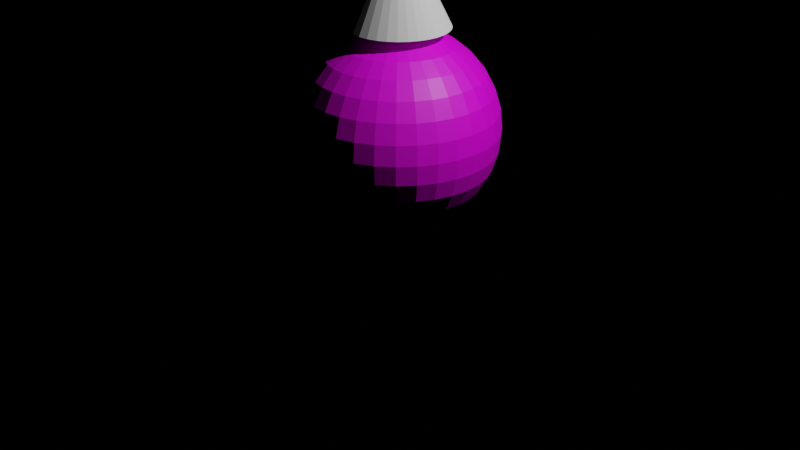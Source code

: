# Source: enemy001.blend  (saved by Blender 2.81.16; exported with 4.5.12 LTS)
import bpy
from mathutils import Matrix  # noqa: F401  (used for matrix-valued properties, if any)

bpy.ops.wm.read_factory_settings(use_empty=True)
scene = bpy.context.scene
scene.name = 'Scene'

# ---- collections
col_collection = bpy.data.collections.new('Collection'); scene.collection.children.link(col_collection)

# ---- images (referenced by path relative to the original .blend; pixels are not part of the script)
import os
ASSET_DIR = os.environ.get("B2B_ASSET_DIR", "")  # directory of the original .blend (textures are referenced by path, not embedded)
HERE = os.path.dirname(os.path.abspath(__file__))  # packed textures are extracted next to this script under _unpacked/

def load_image(name, relpath, width, height, colorspace="sRGB"):
    """Load a texture the original file referenced (path relative to the .blend, or extracted next to this script)."""
    p = next((c for c in (os.path.join(HERE, relpath), os.path.join(ASSET_DIR, relpath)) if relpath and os.path.exists(c)), "")
    if p:
        img = bpy.data.images.load(p, check_existing=True)
        img.name = name
    else:  # same state as the original file: an image datablock whose file is absent (Cycles renders it pink)
        img = bpy.data.images.new(name, width, height)
        img.source = "FILE"
        img.filepath = "//" + (relpath or name)
    img.colorspace_settings.name = colorspace
    return img
img_image = load_image('Image', 'UV/enemy001_uv.png', 1024, 1024, 'sRGB')

# ---- materials (node trees are filled in below, after node groups)
mat_material = bpy.data.materials.new('Material')
mat_material.use_transparent_shadow = False

# ---- material node trees
mat_material.use_nodes = True; mat_material.node_tree.nodes.clear()
_N = mat_material.node_tree.nodes; _L = mat_material.node_tree.links
n0 = _N.new('ShaderNodeOutputMaterial'); n0.name = 'Material Output'; n0.location = (300, 300)
n1 = _N.new('ShaderNodeBsdfPrincipled'); n1.name = 'Principled BSDF'; n1.location = (10, 300)
n1.distribution = 'GGX'
n1.subsurface_method = 'BURLEY'
n1.inputs[3].default_value = 1.45
n1.inputs[27].default_value = (0.0, 0.0, 0.0, 1.0)
n1.inputs[28].default_value = 1.0
n2 = _N.new('ShaderNodeTexImage'); n2.name = 'Image Texture'; n2.location = (-280, 280)
n2.image = img_image
_L.new(n1.outputs[0], n0.inputs[0])
_L.new(n2.outputs[0], n1.inputs[0])
n0.is_active_output = True

# ---- cameras
cam_camera = bpy.data.cameras.new('Camera')
cam_camera.clip_end = 100.0
cam_camera.ortho_scale = 7.314

# ---- lights
light_light = bpy.data.lights.new('Light', 'POINT')
light_light.transmission_factor = 0.0
light_light.energy = 1000.0
light_light.shadow_soft_size = 0.1
light_light.shadow_maximum_resolution = 0.006
light_light.use_absolute_resolution = True

# ---- meshes
me_sphere = bpy.data.meshes.new('Sphere')
me_sphere.from_pydata([(0.0, 0.1951, 0.9808), (0.0, 0.3827, 0.9239), (0.0, 0.5556, 0.8315), (0.0, 0.7071, 0.7071), (0.0, 0.8315, 0.5556), (0.0, 0.9239, 0.3827), (0.0, 0.9808, 0.1951), (0.0, 1.0, 7.55e-08), (0.0, 0.9808, -0.1951), (0.0, 0.5556, -0.8315), (0.03806, 0.1913, 0.9808), (0.07466, 0.3753, 0.9239), (0.1084, 0.5449, 0.8315), (0.1379, 0.6935, 0.7071), (0.1622, 0.8155, 0.5556), (0.1802, 0.9061, 0.3827), (0.1913, 0.9619, 0.1951), (0.1951, 0.9808, 7.55e-08), (0.1913, 0.9619, -0.1951), (0.1802, 0.9061, -0.3827), (0.1622, 0.8155, -0.5556), (0.1379, 0.6935, -0.7071), (0.1084, 0.5449, -0.8315), (0.07466, 0.3753, -0.9239), (0.03806, 0.1913, -0.9808), (0.07466, 0.1802, 0.9808), (0.1464, 0.3536, 0.9239), (0.2126, 0.5133, 0.8315), (0.2706, 0.6533, 0.7071), (0.3182, 0.7682, 0.5556), (0.3536, 0.8536, 0.3827), (0.3753, 0.9061, 0.1951), (0.3827, 0.9239, 7.55e-08), (0.3753, 0.9061, -0.1951), (0.3536, 0.8536, -0.3827), (0.3182, 0.7682, -0.5556), (0.2706, 0.6533, -0.7071), (0.2126, 0.5133, -0.8315), (0.1464, 0.3536, -0.9239), (0.07466, 0.1802, -0.9808), (0.1084, 0.1622, 0.9808), (0.2126, 0.3182, 0.9239), (0.3087, 0.4619, 0.8315), (0.3928, 0.5879, 0.7071), (0.4619, 0.6913, 0.5556), (0.5133, 0.7682, 0.3827), (0.5449, 0.8155, 0.1951), (0.5556, 0.8315, 7.55e-08), (0.5449, 0.8155, -0.1951), (0.5133, 0.7682, -0.3827), (0.4619, 0.6913, -0.5556), (0.3928, 0.5879, -0.7071), (0.3087, 0.4619, -0.8315), (0.2126, 0.3182, -0.9239), (0.1084, 0.1622, -0.9808), (0.1379, 0.1379, 0.9808), (0.2706, 0.2706, 0.9239), (0.3928, 0.3928, 0.8315), (0.5, 0.5, 0.7071), (0.5879, 0.5879, 0.5556), (0.6533, 0.6533, 0.3827), (0.6935, 0.6935, 0.1951), (0.7071, 0.7071, 7.55e-08), (0.6935, 0.6935, -0.1951), (0.6533, 0.6533, -0.3827), (0.5879, 0.5879, -0.5556), (0.5, 0.5, -0.7071), (0.3928, 0.3928, -0.8315), (0.2706, 0.2706, -0.9239), (0.1379, 0.1379, -0.9808), (0.1622, 0.1084, 0.9808), (0.3182, 0.2126, 0.9239), (0.4619, 0.3087, 0.8315), (0.5879, 0.3928, 0.7071), (0.6913, 0.4619, 0.5556), (0.7682, 0.5133, 0.3827), (0.8155, 0.5449, 0.1951), (0.8315, 0.5556, 7.55e-08), (0.8155, 0.5449, -0.1951), (0.7682, 0.5133, -0.3827), (0.6913, 0.4619, -0.5556), (0.5879, 0.3928, -0.7071), (0.4619, 0.3087, -0.8315), (0.3182, 0.2126, -0.9239), (0.1622, 0.1084, -0.9808), (0.1802, 0.07466, 0.9808), (0.3536, 0.1464, 0.9239), (0.5133, 0.2126, 0.8315), (0.6533, 0.2706, 0.7071), (0.7682, 0.3182, 0.5556), (0.8536, 0.3536, 0.3827), (0.9061, 0.3753, 0.1951), (0.9239, 0.3827, 7.55e-08), (0.9061, 0.3753, -0.1951), (0.8536, 0.3536, -0.3827), (0.7682, 0.3182, -0.5556), (0.6533, 0.2706, -0.7071), (0.5133, 0.2126, -0.8315), (0.3536, 0.1464, -0.9239), (0.1802, 0.07466, -0.9808), (0.1913, 0.03806, 0.9808), (0.3753, 0.07466, 0.9239), (0.5449, 0.1084, 0.8315), (0.6935, 0.1379, 0.7071), (0.8155, 0.1622, 0.5556), (0.9061, 0.1802, 0.3827), (0.9619, 0.1913, 0.1951), (0.9808, 0.1951, 7.55e-08), (0.9619, 0.1913, -0.1951), (0.9061, 0.1802, -0.3827), (0.8155, 0.1622, -0.5556), (0.6935, 0.1379, -0.7071), (0.5449, 0.1084, -0.8315), (0.3753, 0.07466, -0.9239), (0.1913, 0.03806, -0.9808), (0.1951, -3.266e-07, 0.9808), (0.3827, -3.192e-07, 0.9239), (0.5556, -3.117e-07, 0.8315), (0.7071, -3.192e-07, 0.7071), (0.8315, -3.341e-07, 0.5556), (0.9239, -2.745e-07, 0.3827), (0.9808, -3.937e-07, 0.1951), (1.0, -3.788e-07, 7.55e-08), (0.9808, -3.937e-07, -0.1951), (0.9239, -2.298e-07, -0.3827), (0.8315, -3.341e-07, -0.5556), (0.7071, -3.192e-07, -0.7071), (0.5556, -3.415e-07, -0.8315), (0.3827, -3.043e-07, -0.9239), (0.1951, -3.08e-07, -0.9808), (0.1913, -0.03806, 0.9808), (0.3753, -0.07466, 0.9239), (0.5449, -0.1084, 0.8315), (0.6935, -0.138, 0.7071), (0.8155, -0.1622, 0.5556), (0.9061, -0.1802, 0.3827), (0.9619, -0.1913, 0.1951), (0.9808, -0.1951, 7.55e-08), (0.9619, -0.1913, -0.1951), (0.9061, -0.1802, -0.3827), (0.8155, -0.1622, -0.5556), (0.6935, -0.138, -0.7071), (0.5449, -0.1084, -0.8315), (0.3753, -0.07466, -0.9239), (0.1913, -0.03806, -0.9808), (0.1802, -0.07466, 0.9808), (0.3536, -0.1464, 0.9239), (0.5133, -0.2126, 0.8315), (0.6533, -0.2706, 0.7071), (0.7682, -0.3182, 0.5556), (0.8536, -0.3536, 0.3827), (0.9061, -0.3753, 0.1951), (0.9239, -0.3827, 7.55e-08), (0.9061, -0.3753, -0.1951), (0.8536, -0.3536, -0.3827), (0.7682, -0.3182, -0.5556), (0.6533, -0.2706, -0.7071), (0.5133, -0.2126, -0.8315), (0.3536, -0.1464, -0.9239), (0.1802, -0.07466, -0.9808), (0.1622, -0.1084, 0.9808), (0.3182, -0.2126, 0.9239), (0.4619, -0.3087, 0.8315), (0.5879, -0.3928, 0.7071), (0.6913, -0.4619, 0.5556), (0.7682, -0.5133, 0.3827), (0.8155, -0.5449, 0.1951), (0.8315, -0.5556, 7.55e-08), (0.8155, -0.5449, -0.1951), (0.7682, -0.5133, -0.3827), (0.6913, -0.4619, -0.5556), (0.5879, -0.3928, -0.7071), (0.4619, -0.3087, -0.8315), (0.3182, -0.2126, -0.9239), (0.1622, -0.1084, -0.9808), (0.1379, -0.138, 0.9808), (0.2706, -0.2706, 0.9239), (0.3928, -0.3928, 0.8315), (0.5, -0.5, 0.7071), (0.5879, -0.5879, 0.5556), (0.6533, -0.6533, 0.3827), (0.6935, -0.6935, 0.1951), (0.7071, -0.7071, 7.55e-08), (0.6935, -0.6935, -0.1951), (0.6533, -0.6533, -0.3827), (0.5879, -0.5879, -0.5556), (0.5, -0.5, -0.7071), (0.3928, -0.3928, -0.8315), (0.2706, -0.2706, -0.9239), (0.1379, -0.138, -0.9808), (0.1084, -0.1622, 0.9808), (0.2126, -0.3182, 0.9239), (0.3087, -0.4619, 0.8315), (0.3928, -0.5879, 0.7071), (0.4619, -0.6913, 0.5556), (0.5133, -0.7682, 0.3827), (0.5449, -0.8155, 0.1951), (0.5556, -0.8315, 7.55e-08), (0.5449, -0.8155, -0.1951), (0.5133, -0.7682, -0.3827), (0.4619, -0.6913, -0.5556), (0.3928, -0.5879, -0.7071), (0.3087, -0.4619, -0.8315), (0.2126, -0.3182, -0.9239), (0.1084, -0.1622, -0.9808), (0.0, -3.258e-07, -1.0), (0.07466, -0.1802, 0.9808), (0.1464, -0.3536, 0.9239), (0.2126, -0.5133, 0.8315), (0.2706, -0.6533, 0.7071), (0.3182, -0.7682, 0.5556), (0.3536, -0.8536, 0.3827), (0.3753, -0.9061, 0.1951), (0.3827, -0.9239, 7.55e-08), (0.3753, -0.9061, -0.1951), (0.3536, -0.8536, -0.3827), (0.3182, -0.7682, -0.5556), (0.2706, -0.6533, -0.7071), (0.2126, -0.5133, -0.8315), (0.1464, -0.3536, -0.9239), (0.07466, -0.1802, -0.9808), (0.03806, -0.1913, 0.9808), (0.07466, -0.3753, 0.9239), (0.1084, -0.5449, 0.8315), (0.1379, -0.6935, 0.7071), (0.1622, -0.8155, 0.5556), (0.1802, -0.9061, 0.3827), (0.1913, -0.9619, 0.1951), (0.1951, -0.9808, 7.55e-08), (0.1913, -0.9619, -0.1951), (0.1802, -0.9061, -0.3827), (0.1622, -0.8155, -0.5556), (0.1379, -0.6935, -0.7071), (0.1084, -0.5449, -0.8315), (0.07466, -0.3753, -0.9239), (0.03806, -0.1913, -0.9808), (-7.212e-09, -0.1951, 0.9808), (4.122e-08, -0.3827, 0.9239), (2.632e-08, -0.5556, 0.8315), (-2.584e-08, -0.7071, 0.7071), (-8.544e-08, -0.8315, 0.5556), (6.357e-08, -0.9239, 0.3827), (-8.544e-08, -0.9808, 0.1951), (-1.003e-07, -1.0, 7.55e-08), (-8.544e-08, -0.9808, -0.1951), (6.357e-08, -0.9239, -0.3827), (-8.544e-08, -0.8315, -0.5556), (-2.584e-08, -0.7071, -0.7071), (-1.094e-08, -0.5556, -0.8315), (3.964e-09, -0.3827, -0.9239), (3.964e-09, -0.1951, -0.9808), (-0.03806, -0.1913, 0.9808), (-0.07466, -0.3753, 0.9239), (-0.1084, -0.5449, 0.8315), (-0.1379, -0.6935, 0.7071), (-0.1622, -0.8155, 0.5556), (-0.1802, -0.9061, 0.3827), (-0.1913, -0.9619, 0.1951), (-0.1951, -0.9808, 7.55e-08), (-0.1913, -0.9619, -0.1951), (-0.1802, -0.9061, -0.3827), (-0.1622, -0.8155, -0.5556), (-0.1379, -0.6935, -0.7071), (-0.1084, -0.5449, -0.8315), (-0.07466, -0.3753, -0.9239), (-0.03806, -0.1913, -0.9808), (-0.07466, -0.1802, 0.9808), (-0.1464, -0.3536, 0.9239), (-0.2126, -0.5133, 0.8315), (-0.2706, -0.6533, 0.7071), (-0.3182, -0.7682, 0.5556), (-0.3536, -0.8536, 0.3827), (-0.3753, -0.9061, 0.1951), (-0.3827, -0.9239, 7.55e-08), (-0.3753, -0.9061, -0.1951), (-0.3536, -0.8536, -0.3827), (-0.3182, -0.7682, -0.5556), (-0.2706, -0.6533, -0.7071), (-0.2126, -0.5133, -0.8315), (-0.1464, -0.3536, -0.9239), (-0.07466, -0.1802, -0.9808), (-0.1084, -0.1622, 0.9808), (-0.2126, -0.3182, 0.9239), (-0.3087, -0.4619, 0.8315), (-0.3928, -0.5879, 0.7071), (-0.4619, -0.6913, 0.5556), (-0.5133, -0.7682, 0.3827), (-0.5449, -0.8155, 0.1951), (-0.5556, -0.8315, 7.55e-08), (-0.5449, -0.8155, -0.1951), (-0.5133, -0.7682, -0.3827), (-0.4619, -0.6913, -0.5556), (-0.3928, -0.5879, -0.7071), (-0.3087, -0.4619, -0.8315), (-0.2126, -0.3182, -0.9239), (-0.1084, -0.1622, -0.9808), (-2.304e-07, -5.562e-07, 1.0), (-0.1379, -0.138, 0.9808), (-0.2706, -0.2706, 0.9239), (-0.3928, -0.3928, 0.8315), (-0.5, -0.5, 0.7071), (-0.5879, -0.5879, 0.5556), (-0.6533, -0.6533, 0.3827), (-0.6935, -0.6935, 0.1951), (-0.7071, -0.7071, 7.55e-08), (-0.6935, -0.6935, -0.1951), (-0.6533, -0.6533, -0.3827), (-0.5879, -0.5879, -0.5556), (-0.5, -0.5, -0.7071), (-0.3928, -0.3928, -0.8315), (-0.2706, -0.2706, -0.9239), (-0.1379, -0.1379, -0.9808), (-0.1622, -0.1084, 0.9808), (-0.3182, -0.2126, 0.9239), (-0.4619, -0.3087, 0.8315), (-0.5879, -0.3928, 0.7071), (-0.6913, -0.4619, 0.5556), (-0.7682, -0.5133, 0.3827), (-0.8155, -0.5449, 0.1951), (-0.8315, -0.5556, 7.55e-08), (-0.8155, -0.5449, -0.1951), (-0.7682, -0.5133, -0.3827), (-0.6913, -0.4619, -0.5556), (-0.5879, -0.3928, -0.7071), (-0.4619, -0.3087, -0.8315), (-0.3182, -0.2126, -0.9239), (-0.1622, -0.1084, -0.9808), (-0.1802, -0.07466, 0.9808), (-0.3536, -0.1464, 0.9239), (-0.5133, -0.2126, 0.8315), (-0.6533, -0.2706, 0.7071), (-0.7682, -0.3182, 0.5556), (-0.8536, -0.3536, 0.3827), (-0.9061, -0.3753, 0.1951), (-0.9239, -0.3827, 7.55e-08), (-0.9061, -0.3753, -0.1951), (-0.8536, -0.3536, -0.3827), (-0.7682, -0.3182, -0.5556), (-0.6533, -0.2706, -0.7071), (-0.5133, -0.2126, -0.8315), (-0.3536, -0.1464, -0.9239), (-0.1802, -0.07466, -0.9808), (-0.1913, -0.03806, 0.9808), (-0.3753, -0.07466, 0.9239), (-0.5449, -0.1084, 0.8315), (-0.6935, -0.1379, 0.7071), (-0.8155, -0.1622, 0.5556), (-0.9061, -0.1802, 0.3827), (-0.9619, -0.1913, 0.1951), (-0.9808, -0.1951, 7.55e-08), (-0.9619, -0.1913, -0.1951), (-0.9061, -0.1802, -0.3827), (-0.8155, -0.1622, -0.5556), (-0.6935, -0.1379, -0.7071), (-0.5449, -0.1084, -0.8315), (-0.3753, -0.07466, -0.9239), (-0.1913, -0.03806, -0.9808), (-0.1951, -3.117e-07, 0.9808), (-0.3827, -2.819e-07, 0.9239), (-0.5556, -2.819e-07, 0.8315), (-0.7071, -1.851e-07, 0.7071), (-0.8315, -1.404e-07, 0.5556), (-0.9239, -3.192e-07, 0.3827), (-0.9808, -9.567e-08, 0.1951), (-1.0, -1.404e-07, 7.55e-08), (-0.9808, -9.567e-08, -0.1951), (-0.9239, -3.192e-07, -0.3827), (-0.8315, -1.404e-07, -0.5556), (-0.7071, -1.851e-07, -0.7071), (-0.5556, -2.596e-07, -0.8315), (-0.3827, -2.521e-07, -0.9239), (-0.1951, -3.155e-07, -0.9808), (-0.1913, 0.03806, 0.9808), (-0.3753, 0.07466, 0.9239), (-0.5449, 0.1084, 0.8315), (-0.6935, 0.1379, 0.7071), (-0.8155, 0.1622, 0.5556), (-0.9061, 0.1802, 0.3827), (-0.9619, 0.1913, 0.1951), (-0.9808, 0.1951, 7.55e-08), (-0.9619, 0.1913, -0.1951), (-0.9061, 0.1802, -0.3827), (-0.8155, 0.1622, -0.5556), (-0.6935, 0.1379, -0.7071), (-0.5449, 0.1084, -0.8315), (-0.3753, 0.07466, -0.9239), (-0.1913, 0.03806, -0.9808), (-0.1802, 0.07466, 0.9808), (-0.3536, 0.1464, 0.9239), (-0.5133, 0.2126, 0.8315), (-0.6533, 0.2706, 0.7071), (-0.7682, 0.3182, 0.5556), (-0.8536, 0.3536, 0.3827), (-0.9061, 0.3753, 0.1951), (-0.9239, 0.3827, 7.55e-08), (-0.9061, 0.3753, -0.1951), (-0.8536, 0.3536, -0.3827), (-0.7682, 0.3182, -0.5556), (-0.6533, 0.2706, -0.7071), (-0.5133, 0.2126, -0.8315), (-0.3536, 0.1464, -0.9239), (-0.1802, 0.07466, -0.9808), (-0.1622, 0.1084, 0.9808), (-0.3182, 0.2126, 0.9239), (-0.4619, 0.3087, 0.8315), (-0.5879, 0.3928, 0.7071), (-0.6913, 0.4619, 0.5556), (-0.7682, 0.5133, 0.3827), (-0.8155, 0.5449, 0.1951), (-0.8315, 0.5556, 7.55e-08), (-0.8155, 0.5449, -0.1951), (-0.7682, 0.5133, -0.3827), (-0.6913, 0.4619, -0.5556), (-0.5879, 0.3928, -0.7071), (-0.4619, 0.3087, -0.8315), (-0.3182, 0.2126, -0.9239), (-0.1622, 0.1084, -0.9808), (-0.1379, 0.1379, 0.9808), (-0.2706, 0.2706, 0.9239), (-0.3928, 0.3928, 0.8315), (-0.5, 0.5, 0.7071), (-0.5879, 0.5879, 0.5556), (-0.6533, 0.6533, 0.3827), (-0.6935, 0.6935, 0.1951), (-0.7071, 0.7071, 7.55e-08), (-0.6935, 0.6935, -0.1951), (-0.6533, 0.6533, -0.3827), (-0.5879, 0.5879, -0.5556), (-0.5, 0.5, -0.7071), (-0.3928, 0.3928, -0.8315), (-0.2706, 0.2706, -0.9239), (-0.1379, 0.1379, -0.9808), (-0.1084, 0.1622, 0.9808), (-0.2126, 0.3182, 0.9239), (-0.3087, 0.4619, 0.8315), (-0.3928, 0.5879, 0.7071), (-0.4619, 0.6913, 0.5556), (-0.5133, 0.7682, 0.3827), (-0.5449, 0.8155, 0.1951), (-0.5556, 0.8315, 7.55e-08), (-0.5449, 0.8155, -0.1951), (-0.5133, 0.7682, -0.3827), (-0.4619, 0.6913, -0.5556), (-0.3928, 0.5879, -0.7071), (-0.3087, 0.4619, -0.8315), (-0.2126, 0.3182, -0.9239), (-0.1084, 0.1622, -0.9808), (-0.07466, 0.1802, 0.9808), (-0.1464, 0.3536, 0.9239), (-0.2126, 0.5133, 0.8315), (-0.2706, 0.6533, 0.7071), (-0.3182, 0.7682, 0.5556), (-0.3536, 0.8536, 0.3827), (-0.3753, 0.9061, 0.1951), (-0.3827, 0.9239, 7.55e-08), (-0.3753, 0.9061, -0.1951), (-0.3536, 0.8536, -0.3827), (-0.3182, 0.7682, -0.5556), (-0.2706, 0.6533, -0.7071), (-0.2126, 0.5133, -0.8315), (-0.1464, 0.3536, -0.9239), (-0.07466, 0.1802, -0.9808), (-0.03806, 0.1913, 0.9808), (-0.07466, 0.3753, 0.9239), (-0.1084, 0.5449, 0.8315), (-0.1379, 0.6935, 0.7071), (-0.1622, 0.8155, 0.5556), (-0.1802, 0.9061, 0.3827), (-0.1913, 0.9619, 0.1951), (-0.1951, 0.9808, 7.55e-08), (-0.1913, 0.9619, -0.1951), (-0.1802, 0.9061, -0.3827), (-0.1622, 0.8155, -0.5556), (-0.1379, 0.6935, -0.7071), (-0.1084, 0.5449, -0.8315), (-0.07466, 0.3753, -0.9239), (-0.03806, 0.1913, -0.9808), (6.357e-08, 0.9239, -0.3827), (2.722e-07, 0.8315, -0.5556), (1.53e-07, 0.7071, -0.7071), (7.847e-08, 0.3827, -0.9239), (1.514e-08, 0.1951, -0.9808)], [], [(8, 7, 17, 18), (1, 0, 10, 11), (477, 8, 18, 19), (2, 1, 11, 12), (478, 477, 19, 20), (3, 2, 12, 13), (479, 478, 20, 21), (4, 3, 13, 14), (9, 479, 21, 22), (5, 4, 14, 15), (480, 9, 22, 23), (6, 5, 15, 16), (481, 480, 23, 24), (7, 6, 16, 17), (0, 296, 10), (205, 481, 24), (17, 16, 31, 32), (10, 296, 25), (205, 24, 39), (18, 17, 32, 33), (11, 10, 25, 26), (19, 18, 33, 34), (12, 11, 26, 27), (20, 19, 34, 35), (13, 12, 27, 28), (21, 20, 35, 36), (14, 13, 28, 29), (22, 21, 36, 37), (15, 14, 29, 30), (23, 22, 37, 38), (16, 15, 30, 31), (24, 23, 38, 39), (36, 35, 50, 51), (29, 28, 43, 44), (37, 36, 51, 52), (30, 29, 44, 45), (38, 37, 52, 53), (31, 30, 45, 46), (39, 38, 53, 54), (32, 31, 46, 47), (25, 296, 40), (205, 39, 54), (33, 32, 47, 48), (26, 25, 40, 41), (34, 33, 48, 49), (27, 26, 41, 42), (35, 34, 49, 50), (28, 27, 42, 43), (40, 296, 55), (205, 54, 69), (48, 47, 62, 63), (41, 40, 55, 56), (49, 48, 63, 64), (42, 41, 56, 57), (50, 49, 64, 65), (43, 42, 57, 58), (51, 50, 65, 66), (44, 43, 58, 59), (52, 51, 66, 67), (45, 44, 59, 60), (53, 52, 67, 68), (46, 45, 60, 61), (54, 53, 68, 69), (47, 46, 61, 62), (59, 58, 73, 74), (67, 66, 81, 82), (60, 59, 74, 75), (68, 67, 82, 83), (61, 60, 75, 76), (69, 68, 83, 84), (62, 61, 76, 77), (55, 296, 70), (205, 69, 84), (63, 62, 77, 78), (56, 55, 70, 71), (64, 63, 78, 79), (57, 56, 71, 72), (65, 64, 79, 80), (58, 57, 72, 73), (66, 65, 80, 81), (78, 77, 92, 93), (71, 70, 85, 86), (79, 78, 93, 94), (72, 71, 86, 87), (80, 79, 94, 95), (73, 72, 87, 88), (81, 80, 95, 96), (74, 73, 88, 89), (82, 81, 96, 97), (75, 74, 89, 90), (83, 82, 97, 98), (76, 75, 90, 91), (84, 83, 98, 99), (77, 76, 91, 92), (70, 296, 85), (205, 84, 99), (97, 96, 111, 112), (90, 89, 104, 105), (98, 97, 112, 113), (91, 90, 105, 106), (99, 98, 113, 114), (92, 91, 106, 107), (85, 296, 100), (205, 99, 114), (93, 92, 107, 108), (86, 85, 100, 101), (94, 93, 108, 109), (87, 86, 101, 102), (95, 94, 109, 110), (88, 87, 102, 103), (96, 95, 110, 111), (89, 88, 103, 104), (109, 108, 123, 124), (102, 101, 116, 117), (110, 109, 124, 125), (103, 102, 117, 118), (111, 110, 125, 126), (104, 103, 118, 119), (112, 111, 126, 127), (105, 104, 119, 120), (113, 112, 127, 128), (106, 105, 120, 121), (114, 113, 128, 129), (107, 106, 121, 122), (100, 296, 115), (205, 114, 129), (108, 107, 122, 123), (101, 100, 115, 116), (128, 127, 142, 143), (121, 120, 135, 136), (129, 128, 143, 144), (122, 121, 136, 137), (115, 296, 130), (205, 129, 144), (123, 122, 137, 138), (116, 115, 130, 131), (124, 123, 138, 139), (117, 116, 131, 132), (125, 124, 139, 140), (118, 117, 132, 133), (126, 125, 140, 141), (119, 118, 133, 134), (127, 126, 141, 142), (120, 119, 134, 135), (132, 131, 146, 147), (140, 139, 154, 155), (133, 132, 147, 148), (141, 140, 155, 156), (134, 133, 148, 149), (142, 141, 156, 157), (135, 134, 149, 150), (143, 142, 157, 158), (136, 135, 150, 151), (144, 143, 158, 159), (137, 136, 151, 152), (130, 296, 145), (205, 144, 159), (138, 137, 152, 153), (131, 130, 145, 146), (139, 138, 153, 154), (151, 150, 165, 166), (159, 158, 173, 174), (152, 151, 166, 167), (145, 296, 160), (205, 159, 174), (153, 152, 167, 168), (146, 145, 160, 161), (154, 153, 168, 169), (147, 146, 161, 162), (155, 154, 169, 170), (148, 147, 162, 163), (156, 155, 170, 171), (149, 148, 163, 164), (157, 156, 171, 172), (150, 149, 164, 165), (158, 157, 172, 173), (170, 169, 184, 185), (163, 162, 177, 178), (171, 170, 185, 186), (164, 163, 178, 179), (172, 171, 186, 187), (165, 164, 179, 180), (173, 172, 187, 188), (166, 165, 180, 181), (174, 173, 188, 189), (167, 166, 181, 182), (160, 296, 175), (205, 174, 189), (168, 167, 182, 183), (161, 160, 175, 176), (169, 168, 183, 184), (162, 161, 176, 177), (189, 188, 203, 204), (182, 181, 196, 197), (175, 296, 190), (205, 189, 204), (183, 182, 197, 198), (176, 175, 190, 191), (184, 183, 198, 199), (177, 176, 191, 192), (185, 184, 199, 200), (178, 177, 192, 193), (186, 185, 200, 201), (179, 178, 193, 194), (187, 186, 201, 202), (180, 179, 194, 195), (188, 187, 202, 203), (181, 180, 195, 196), (193, 192, 208, 209), (201, 200, 216, 217), (194, 193, 209, 210), (202, 201, 217, 218), (195, 194, 210, 211), (203, 202, 218, 219), (196, 195, 211, 212), (204, 203, 219, 220), (197, 196, 212, 213), (190, 296, 206), (205, 204, 220), (198, 197, 213, 214), (191, 190, 206, 207), (199, 198, 214, 215), (192, 191, 207, 208), (200, 199, 215, 216), (213, 212, 227, 228), (206, 296, 221), (205, 220, 235), (214, 213, 228, 229), (207, 206, 221, 222), (215, 214, 229, 230), (208, 207, 222, 223), (216, 215, 230, 231), (209, 208, 223, 224), (217, 216, 231, 232), (210, 209, 224, 225), (218, 217, 232, 233), (211, 210, 225, 226), (219, 218, 233, 234), (212, 211, 226, 227), (220, 219, 234, 235), (232, 231, 246, 247), (225, 224, 239, 240), (233, 232, 247, 248), (226, 225, 240, 241), (234, 233, 248, 249), (227, 226, 241, 242), (235, 234, 249, 250), (228, 227, 242, 243), (221, 296, 236), (205, 235, 250), (229, 228, 243, 244), (222, 221, 236, 237), (230, 229, 244, 245), (223, 222, 237, 238), (231, 230, 245, 246), (224, 223, 238, 239), (205, 250, 265), (244, 243, 258, 259), (237, 236, 251, 252), (245, 244, 259, 260), (238, 237, 252, 253), (246, 245, 260, 261), (239, 238, 253, 254), (247, 246, 261, 262), (240, 239, 254, 255), (248, 247, 262, 263), (241, 240, 255, 256), (249, 248, 263, 264), (242, 241, 256, 257), (250, 249, 264, 265), (243, 242, 257, 258), (236, 296, 251), (263, 262, 277, 278), (256, 255, 270, 271), (264, 263, 278, 279), (257, 256, 271, 272), (265, 264, 279, 280), (258, 257, 272, 273), (251, 296, 266), (205, 265, 280), (259, 258, 273, 274), (252, 251, 266, 267), (260, 259, 274, 275), (253, 252, 267, 268), (261, 260, 275, 276), (254, 253, 268, 269), (262, 261, 276, 277), (255, 254, 269, 270), (267, 266, 281, 282), (275, 274, 289, 290), (268, 267, 282, 283), (276, 275, 290, 291), (269, 268, 283, 284), (277, 276, 291, 292), (270, 269, 284, 285), (278, 277, 292, 293), (271, 270, 285, 286), (279, 278, 293, 294), (272, 271, 286, 287), (280, 279, 294, 295), (273, 272, 287, 288), (266, 296, 281), (205, 280, 295), (274, 273, 288, 289), (286, 285, 301, 302), (294, 293, 309, 310), (287, 286, 302, 303), (295, 294, 310, 311), (288, 287, 303, 304), (281, 296, 297), (205, 295, 311), (289, 288, 304, 305), (282, 281, 297, 298), (290, 289, 305, 306), (283, 282, 298, 299), (291, 290, 306, 307), (284, 283, 299, 300), (292, 291, 307, 308), (285, 284, 300, 301), (293, 292, 308, 309), (306, 305, 320, 321), (299, 298, 313, 314), (307, 306, 321, 322), (300, 299, 314, 315), (308, 307, 322, 323), (301, 300, 315, 316), (309, 308, 323, 324), (302, 301, 316, 317), (310, 309, 324, 325), (303, 302, 317, 318), (311, 310, 325, 326), (304, 303, 318, 319), (297, 296, 312), (205, 311, 326), (305, 304, 319, 320), (298, 297, 312, 313), (325, 324, 339, 340), (318, 317, 332, 333), (326, 325, 340, 341), (319, 318, 333, 334), (312, 296, 327), (205, 326, 341), (320, 319, 334, 335), (313, 312, 327, 328), (321, 320, 335, 336), (314, 313, 328, 329), (322, 321, 336, 337), (315, 314, 329, 330), (323, 322, 337, 338), (316, 315, 330, 331), (324, 323, 338, 339), (317, 316, 331, 332), (329, 328, 343, 344), (337, 336, 351, 352), (330, 329, 344, 345), (338, 337, 352, 353), (331, 330, 345, 346), (339, 338, 353, 354), (332, 331, 346, 347), (340, 339, 354, 355), (333, 332, 347, 348), (341, 340, 355, 356), (334, 333, 348, 349), (327, 296, 342), (205, 341, 356), (335, 334, 349, 350), (328, 327, 342, 343), (336, 335, 350, 351), (348, 347, 362, 363), (356, 355, 370, 371), (349, 348, 363, 364), (342, 296, 357), (205, 356, 371), (350, 349, 364, 365), (343, 342, 357, 358), (351, 350, 365, 366), (344, 343, 358, 359), (352, 351, 366, 367), (345, 344, 359, 360), (353, 352, 367, 368), (346, 345, 360, 361), (354, 353, 368, 369), (347, 346, 361, 362), (355, 354, 369, 370), (367, 366, 381, 382), (360, 359, 374, 375), (368, 367, 382, 383), (361, 360, 375, 376), (369, 368, 383, 384), (362, 361, 376, 377), (370, 369, 384, 385), (363, 362, 377, 378), (371, 370, 385, 386), (364, 363, 378, 379), (357, 296, 372), (205, 371, 386), (365, 364, 379, 380), (358, 357, 372, 373), (366, 365, 380, 381), (359, 358, 373, 374), (386, 385, 400, 401), (379, 378, 393, 394), (372, 296, 387), (205, 386, 401), (380, 379, 394, 395), (373, 372, 387, 388), (381, 380, 395, 396), (374, 373, 388, 389), (382, 381, 396, 397), (375, 374, 389, 390), (383, 382, 397, 398), (376, 375, 390, 391), (384, 383, 398, 399), (377, 376, 391, 392), (385, 384, 399, 400), (378, 377, 392, 393), (398, 397, 412, 413), (391, 390, 405, 406), (399, 398, 413, 414), (392, 391, 406, 407), (400, 399, 414, 415), (393, 392, 407, 408), (401, 400, 415, 416), (394, 393, 408, 409), (387, 296, 402), (205, 401, 416), (395, 394, 409, 410), (388, 387, 402, 403), (396, 395, 410, 411), (389, 388, 403, 404), (397, 396, 411, 412), (390, 389, 404, 405), (402, 296, 417), (205, 416, 431), (410, 409, 424, 425), (403, 402, 417, 418), (411, 410, 425, 426), (404, 403, 418, 419), (412, 411, 426, 427), (405, 404, 419, 420), (413, 412, 427, 428), (406, 405, 420, 421), (414, 413, 428, 429), (407, 406, 421, 422), (415, 414, 429, 430), (408, 407, 422, 423), (416, 415, 430, 431), (409, 408, 423, 424), (421, 420, 435, 436), (429, 428, 443, 444), (422, 421, 436, 437), (430, 429, 444, 445), (423, 422, 437, 438), (431, 430, 445, 446), (424, 423, 438, 439), (417, 296, 432), (205, 431, 446), (425, 424, 439, 440), (418, 417, 432, 433), (426, 425, 440, 441), (419, 418, 433, 434), (427, 426, 441, 442), (420, 419, 434, 435), (428, 427, 442, 443), (440, 439, 454, 455), (433, 432, 447, 448), (441, 440, 455, 456), (434, 433, 448, 449), (442, 441, 456, 457), (435, 434, 449, 450), (443, 442, 457, 458), (436, 435, 450, 451), (444, 443, 458, 459), (437, 436, 451, 452), (445, 444, 459, 460), (438, 437, 452, 453), (446, 445, 460, 461), (439, 438, 453, 454), (432, 296, 447), (205, 446, 461), (459, 458, 473, 474), (452, 451, 466, 467), (460, 459, 474, 475), (453, 452, 467, 468), (461, 460, 475, 476), (454, 453, 468, 469), (447, 296, 462), (205, 461, 476), (455, 454, 469, 470), (448, 447, 462, 463), (456, 455, 470, 471), (449, 448, 463, 464), (457, 456, 471, 472), (450, 449, 464, 465), (458, 457, 472, 473), (451, 450, 465, 466), (463, 462, 0, 1), (471, 470, 8, 477), (464, 463, 1, 2), (472, 471, 477, 478), (465, 464, 2, 3), (473, 472, 478, 479), (466, 465, 3, 4), (474, 473, 479, 9), (467, 466, 4, 5), (475, 474, 9, 480), (468, 467, 5, 6), (476, 475, 480, 481), (469, 468, 6, 7), (462, 296, 0), (205, 476, 481), (470, 469, 7, 8)])
_uv = me_sphere.uv_layers.new(name='UVMap')
_uv.uv.foreach_set('vector', [0.3019, 0.04824, 0.2551, 0.04869, 0.2551, 0.001946, 0.3019, 0.002395, 0.9592, 0.6468, 0.9126, 0.6424, 0.9126, 0.6333, 0.9592, 0.6289, 0.04867, 0.4516, 0.001946, 0.4529, 0.001946, 0.4071, 0.04867, 0.4084, 0.9088, 0.2999, 0.8622, 0.2959, 0.8622, 0.278, 0.9088, 0.2739, 0.4576, 0.5584, 0.5043, 0.5563, 0.5043, 0.5995, 0.4576, 0.5973, 0.8584, 0.07776, 0.8118, 0.07422, 0.8118, 0.04825, 0.8584, 0.04471, 0.7611, 0.6019, 0.8078, 0.599, 0.8078, 0.6379, 0.7611, 0.635, 0.3563, 0.6975, 0.403, 0.7004, 0.403, 0.7335, 0.3563, 0.7364, 0.3563, 0.8605, 0.4029, 0.8569, 0.4029, 0.89, 0.3563, 0.8864, 0.7068, 0.04513, 0.6601, 0.04297, 0.6601, 0.004106, 0.7068, 0.001946, 0.1538, 0.8636, 0.2004, 0.8596, 0.2004, 0.8856, 0.1538, 0.8815, 0.1538, 0.4071, 0.2006, 0.4084, 0.2006, 0.4516, 0.1538, 0.4529, 0.103, 0.9753, 0.1495, 0.971, 0.1495, 0.9889, 0.103, 0.9845, 0.1539, 0.05258, 0.2006, 0.05303, 0.2006, 0.09888, 0.1539, 0.09933, 0.7572, 0.5471, 0.7106, 0.5425, 0.7572, 0.5379, 0.9126, 0.3979, 0.9592, 0.3934, 0.9592, 0.4025, 0.2512, 0.2006, 0.2045, 0.2002, 0.2045, 0.1543, 0.2512, 0.1539, 0.8077, 0.09659, 0.7612, 0.09203, 0.8077, 0.08747, 0.9851, 0.6975, 0.9851, 0.7443, 0.976, 0.7434, 0.15, 0.1495, 0.1032, 0.15, 0.1032, 0.1032, 0.15, 0.1037, 0.9592, 0.2179, 0.9127, 0.2135, 0.9127, 0.2044, 0.9592, 0.2, 0.09931, 0.4516, 0.05258, 0.4529, 0.05258, 0.4071, 0.09931, 0.4084, 0.9087, 0.7235, 0.8621, 0.7194, 0.8621, 0.7016, 0.9087, 0.6975, 0.1538, 0.6082, 0.2005, 0.606, 0.2005, 0.6492, 0.1538, 0.647, 0.6093, 0.82, 0.6559, 0.8235, 0.6559, 0.8495, 0.6093, 0.853, 0.6601, 0.203, 0.7067, 0.2, 0.7067, 0.2389, 0.6601, 0.236, 0.7572, 0.6422, 0.7106, 0.6393, 0.7106, 0.6063, 0.7572, 0.6034, 0.6093, 0.7866, 0.6559, 0.783, 0.6559, 0.8161, 0.6093, 0.8126, 0.7067, 0.6465, 0.66, 0.6444, 0.66, 0.6055, 0.7067, 0.6034, 0.2004, 0.9114, 0.1538, 0.9154, 0.1538, 0.8895, 0.2004, 0.8935, 0.3525, 0.4529, 0.3058, 0.4516, 0.3058, 0.4084, 0.3525, 0.4071, 0.9125, 0.9125, 0.9591, 0.9081, 0.9591, 0.926, 0.9125, 0.9216, 0.6094, 0.7004, 0.6561, 0.6975, 0.6561, 0.7364, 0.6094, 0.7335, 0.7067, 0.3411, 0.6601, 0.3382, 0.6601, 0.3051, 0.7067, 0.3022, 0.8117, 0.5214, 0.8584, 0.5179, 0.8584, 0.551, 0.8117, 0.5474, 0.09923, 0.6963, 0.05253, 0.6941, 0.05253, 0.6553, 0.09923, 0.6531, 0.2043, 0.8636, 0.2509, 0.8596, 0.2509, 0.8856, 0.2043, 0.8815, 0.4538, 0.1997, 0.407, 0.1984, 0.407, 0.1552, 0.4538, 0.1539, 0.8622, 0.676, 0.9087, 0.6717, 0.9087, 0.6895, 0.8622, 0.6852, 0.3019, 0.15, 0.2551, 0.1495, 0.2551, 0.1037, 0.3019, 0.1032, 0.7571, 0.3498, 0.7106, 0.3452, 0.7571, 0.3407, 0.9722, 0.1032, 0.9722, 0.15, 0.9632, 0.1491, 0.09933, 0.04824, 0.05258, 0.04869, 0.05258, 0.001946, 0.09933, 0.002395, 0.9591, 0.9042, 0.9125, 0.8998, 0.9125, 0.8907, 0.9591, 0.8863, 0.2512, 0.4516, 0.2044, 0.4529, 0.2044, 0.4071, 0.2512, 0.4084, 0.6559, 0.9497, 0.6093, 0.9457, 0.6093, 0.9278, 0.6559, 0.9237, 0.6095, 0.3577, 0.6562, 0.3555, 0.6562, 0.3987, 0.6095, 0.3965, 0.5548, 0.853, 0.5082, 0.8495, 0.5082, 0.8235, 0.5548, 0.82, 0.963, 0.8289, 0.972, 0.783, 0.972, 0.8298, 0.9852, 0.2468, 0.9761, 0.2009, 0.9852, 0.2, 0.04869, 0.04824, 0.001946, 0.04869, 0.001946, 0.001946, 0.04869, 0.002395, 0.9592, 0.7154, 0.9126, 0.711, 0.9126, 0.7019, 0.9592, 0.6975, 0.4538, 0.04646, 0.407, 0.04779, 0.407, 0.001946, 0.4538, 0.003276, 0.3523, 0.8856, 0.3057, 0.8815, 0.3057, 0.8636, 0.3523, 0.8596, 0.3563, 0.6055, 0.403, 0.6034, 0.403, 0.6465, 0.3563, 0.6444, 0.5082, 0.8569, 0.5548, 0.8605, 0.5548, 0.8864, 0.5082, 0.89, 0.5043, 0.7335, 0.4576, 0.7364, 0.4576, 0.6975, 0.5043, 0.7004, 0.7105, 0.6975, 0.7572, 0.7004, 0.7572, 0.7335, 0.7105, 0.7364, 0.04856, 0.8522, 0.001946, 0.8557, 0.001946, 0.8226, 0.04856, 0.8262, 0.7068, 0.5471, 0.6601, 0.5449, 0.6601, 0.506, 0.7068, 0.5039, 0.2509, 0.9114, 0.2043, 0.9154, 0.2043, 0.8895, 0.2509, 0.8935, 0.3564, 0.4071, 0.4031, 0.4084, 0.4031, 0.4516, 0.3564, 0.4529, 0.9126, 0.7318, 0.9592, 0.7274, 0.9592, 0.7453, 0.9126, 0.7409, 0.2006, 0.15, 0.1539, 0.1495, 0.1539, 0.1037, 0.2006, 0.1032, 0.2005, 0.739, 0.1538, 0.7361, 0.1538, 0.7031, 0.2005, 0.7002, 0.3563, 0.7866, 0.4029, 0.783, 0.4029, 0.8161, 0.3563, 0.8126, 0.7068, 0.1962, 0.6601, 0.194, 0.6601, 0.1551, 0.7068, 0.153, 0.8622, 0.4551, 0.9088, 0.4511, 0.9088, 0.4771, 0.8622, 0.473, 0.3525, 0.5026, 0.3058, 0.5013, 0.3058, 0.4581, 0.3525, 0.4568, 0.8621, 0.9367, 0.9086, 0.9324, 0.9086, 0.9502, 0.8621, 0.9459, 0.3525, 0.2006, 0.3058, 0.2002, 0.3058, 0.1543, 0.3525, 0.1539, 0.963, 0.9393, 0.972, 0.8934, 0.972, 0.9402, 0.9722, 0.09933, 0.9632, 0.05347, 0.9722, 0.05258, 0.2551, 0.05303, 0.3019, 0.05258, 0.3019, 0.09933, 0.2551, 0.09888, 0.9592, 0.7671, 0.9126, 0.7627, 0.9126, 0.7535, 0.9592, 0.7492, 0.05258, 0.4581, 0.09931, 0.4568, 0.09931, 0.5026, 0.05258, 0.5013, 0.7065, 0.9199, 0.6599, 0.9158, 0.6599, 0.8979, 0.7065, 0.8939, 0.09928, 0.647, 0.05258, 0.6492, 0.05258, 0.606, 0.09928, 0.6082, 0.6054, 0.853, 0.5588, 0.8495, 0.5588, 0.8235, 0.6054, 0.82, 0.7067, 0.2911, 0.6601, 0.294, 0.6601, 0.2551, 0.7067, 0.258, 0.04869, 0.4027, 0.001946, 0.4032, 0.001946, 0.3564, 0.04869, 0.3569, 0.9591, 0.8607, 0.9125, 0.8563, 0.9125, 0.8471, 0.9591, 0.8428, 0.4538, 0.3503, 0.407, 0.3516, 0.407, 0.3058, 0.4538, 0.3071, 0.9088, 0.08764, 0.8623, 0.0836, 0.8623, 0.06571, 0.9088, 0.06167, 0.6095, 0.2573, 0.6562, 0.2551, 0.6562, 0.2983, 0.6095, 0.2962, 0.8583, 0.2331, 0.8117, 0.2296, 0.8117, 0.2036, 0.8583, 0.2, 0.7067, 0.7335, 0.66, 0.7364, 0.66, 0.6975, 0.7067, 0.7004, 0.3057, 0.7002, 0.3523, 0.7031, 0.3523, 0.7361, 0.3057, 0.739, 0.001946, 0.7892, 0.04856, 0.7857, 0.04856, 0.8188, 0.001946, 0.8152, 0.7068, 0.1464, 0.6601, 0.1443, 0.6601, 0.1054, 0.7068, 0.1032, 0.8621, 0.8468, 0.9086, 0.8428, 0.9086, 0.8687, 0.8621, 0.8647, 0.407, 0.2036, 0.4538, 0.2049, 0.4538, 0.2481, 0.407, 0.2495, 0.9127, 0.2262, 0.9592, 0.2218, 0.9592, 0.2397, 0.9127, 0.2353, 0.04869, 0.2006, 0.001946, 0.2002, 0.001946, 0.1543, 0.04869, 0.1539, 0.963, 0.8886, 0.972, 0.8428, 0.972, 0.8895, 0.985, 0.8337, 0.985, 0.8804, 0.9759, 0.8795, 0.761, 0.8235, 0.8077, 0.82, 0.8077, 0.853, 0.761, 0.8495, 0.7068, 0.4973, 0.6601, 0.4952, 0.6601, 0.4563, 0.7068, 0.4541, 0.8622, 0.5603, 0.9088, 0.5563, 0.9088, 0.5822, 0.8622, 0.5782, 0.5044, 0.4014, 0.4577, 0.4, 0.4577, 0.3568, 0.5044, 0.3555, 0.9125, 0.9367, 0.959, 0.9324, 0.959, 0.9502, 0.9125, 0.9459, 0.2006, 0.3525, 0.1539, 0.3521, 0.1539, 0.3062, 0.2006, 0.3058, 0.8076, 0.5471, 0.7611, 0.5425, 0.8076, 0.5379, 0.985, 0.783, 0.985, 0.8298, 0.9759, 0.8289, 0.09933, 0.2508, 0.05258, 0.2512, 0.05258, 0.2045, 0.09933, 0.2049, 0.9591, 0.8009, 0.9125, 0.7965, 0.9125, 0.7874, 0.9591, 0.783, 0.3019, 0.4516, 0.2551, 0.4529, 0.2551, 0.4071, 0.3019, 0.4084, 0.4535, 0.9199, 0.4069, 0.9158, 0.4069, 0.8979, 0.4535, 0.8939, 0.5588, 0.6055, 0.6055, 0.6034, 0.6055, 0.6465, 0.5588, 0.6444, 0.6599, 0.82, 0.7065, 0.8235, 0.7065, 0.8495, 0.6599, 0.853, 0.0486, 0.7361, 0.001946, 0.739, 0.001946, 0.7002, 0.0486, 0.7031, 0.1499, 0.739, 0.1032, 0.7361, 0.1032, 0.7031, 0.1499, 0.7002, 0.4538, 0.2997, 0.407, 0.301, 0.407, 0.2551, 0.4538, 0.2565, 0.04852, 0.9225, 0.001946, 0.9185, 0.001946, 0.9006, 0.04852, 0.8965, 0.6094, 0.6055, 0.6561, 0.6034, 0.6561, 0.6465, 0.6094, 0.6444, 0.8118, 0.001946, 0.8584, 0.005488, 0.8584, 0.03146, 0.8118, 0.035, 0.7067, 0.3915, 0.6601, 0.3944, 0.6601, 0.3555, 0.7067, 0.3584, 0.7573, 0.3944, 0.7106, 0.3915, 0.7106, 0.3584, 0.7573, 0.3555, 0.7572, 0.8495, 0.7105, 0.853, 0.7105, 0.82, 0.7572, 0.8235, 0.7068, 0.4502, 0.6601, 0.4481, 0.6601, 0.4092, 0.7068, 0.4071, 0.8623, 0.1254, 0.9088, 0.1214, 0.9088, 0.1474, 0.8623, 0.1433, 0.1032, 0.4071, 0.1499, 0.4084, 0.1499, 0.4516, 0.1032, 0.4529, 0.9127, 0.2485, 0.9592, 0.2441, 0.9592, 0.262, 0.9127, 0.2576, 0.4031, 0.04869, 0.3564, 0.04824, 0.3564, 0.002395, 0.4031, 0.001946, 0.8582, 0.6879, 0.8117, 0.6833, 0.8582, 0.6787, 0.8621, 0.9805, 0.9086, 0.9759, 0.9086, 0.985, 0.3525, 0.1495, 0.3058, 0.15, 0.3058, 0.1032, 0.3525, 0.1037, 0.9592, 0.3814, 0.9127, 0.377, 0.9127, 0.3679, 0.9592, 0.3635, 0.8622, 0.6458, 0.9088, 0.6418, 0.9088, 0.6678, 0.8622, 0.6637, 0.4577, 0.05169, 0.5044, 0.05302, 0.5044, 0.09621, 0.4577, 0.09754, 0.9126, 0.5607, 0.9592, 0.5563, 0.9592, 0.5742, 0.9126, 0.5698, 0.04869, 0.09933, 0.001946, 0.09888, 0.001946, 0.05303, 0.04869, 0.05258, 0.9631, 0.6449, 0.9722, 0.599, 0.9722, 0.6458, 0.4574, 0.9799, 0.5039, 0.9754, 0.5039, 0.9845, 0.1539, 0.002395, 0.2006, 0.001946, 0.2006, 0.04869, 0.1539, 0.04824, 0.9591, 0.8824, 0.9125, 0.878, 0.9125, 0.8689, 0.9591, 0.8645, 0.4538, 0.1477, 0.407, 0.1491, 0.407, 0.1032, 0.4538, 0.1046, 0.9088, 0.27, 0.8622, 0.266, 0.8622, 0.2481, 0.9088, 0.2441, 0.4576, 0.6526, 0.5043, 0.6504, 0.5043, 0.6936, 0.4576, 0.6915, 0.8584, 0.514, 0.8117, 0.5105, 0.8117, 0.4845, 0.8584, 0.4809, 0.5549, 0.7335, 0.5082, 0.7364, 0.5082, 0.6975, 0.5549, 0.7004, 0.09919, 0.739, 0.05253, 0.7361, 0.05253, 0.7031, 0.09919, 0.7002, 0.1032, 0.7892, 0.1498, 0.7857, 0.1498, 0.8188, 0.1032, 0.8152, 0.7067, 0.5995, 0.66, 0.5973, 0.66, 0.5584, 0.7067, 0.5563, 0.9088, 0.3895, 0.8622, 0.3855, 0.8622, 0.3676, 0.9088, 0.3635, 0.6094, 0.5584, 0.6561, 0.5563, 0.6561, 0.5995, 0.6094, 0.5973, 0.8584, 0.1363, 0.8118, 0.1327, 0.8118, 0.1068, 0.8584, 0.1032, 0.6055, 0.7335, 0.5588, 0.7364, 0.5588, 0.6975, 0.6055, 0.7004, 0.7572, 0.6893, 0.7106, 0.6864, 0.7106, 0.6533, 0.7572, 0.6504, 0.7572, 0.8126, 0.7105, 0.8161, 0.7105, 0.783, 0.7572, 0.7866, 0.7067, 0.6936, 0.66, 0.6915, 0.66, 0.6526, 0.7067, 0.6504, 0.9086, 0.9244, 0.8621, 0.9285, 0.8621, 0.9025, 0.9086, 0.9065, 0.001946, 0.4568, 0.04867, 0.4581, 0.04867, 0.5013, 0.001946, 0.5026, 0.05241, 0.9308, 0.09895, 0.9264, 0.09895, 0.9443, 0.05241, 0.9399, 0.09933, 0.3019, 0.05258, 0.3014, 0.05258, 0.2556, 0.09933, 0.2551, 0.963, 0.7434, 0.9721, 0.6975, 0.9721, 0.7443, 0.9851, 0.6458, 0.9761, 0.5999, 0.9851, 0.599, 0.1032, 0.05303, 0.15, 0.05258, 0.15, 0.09933, 0.1032, 0.09888, 0.9592, 0.3217, 0.9127, 0.3173, 0.9127, 0.3082, 0.9592, 0.3038, 0.4538, 0.0971, 0.407, 0.09843, 0.407, 0.05258, 0.4538, 0.05391, 0.4577, 0.001946, 0.5044, 0.003276, 0.5044, 0.04646, 0.4577, 0.04779, 0.9126, 0.676, 0.9592, 0.6717, 0.9592, 0.6895, 0.9126, 0.6852, 0.3019, 0.3019, 0.2551, 0.3014, 0.2551, 0.2556, 0.3019, 0.2551, 0.9631, 0.5943, 0.9722, 0.5484, 0.9722, 0.5951, 0.9852, 0.2739, 0.9852, 0.3207, 0.9761, 0.3198, 0.09933, 0.09888, 0.05258, 0.09933, 0.05258, 0.05258, 0.09933, 0.05303, 0.9593, 0.5125, 0.9127, 0.5082, 0.9127, 0.499, 0.9593, 0.4946, 0.3018, 0.5511, 0.2551, 0.5524, 0.2551, 0.5065, 0.3018, 0.5079, 0.3014, 0.9453, 0.2548, 0.9412, 0.2548, 0.9234, 0.3014, 0.9193, 0.4576, 0.6055, 0.5043, 0.6034, 0.5043, 0.6465, 0.4576, 0.6444, 0.7065, 0.89, 0.6599, 0.8864, 0.6599, 0.8605, 0.7065, 0.8569, 0.7573, 0.2788, 0.7106, 0.2817, 0.7106, 0.2428, 0.7573, 0.2457, 0.7572, 0.5951, 0.7106, 0.5922, 0.7106, 0.5592, 0.7572, 0.5563, 0.2004, 0.8522, 0.1538, 0.8557, 0.1538, 0.8226, 0.2004, 0.8262, 0.3017, 0.6963, 0.255, 0.6941, 0.255, 0.6553, 0.3017, 0.6531, 0.8581, 0.9158, 0.8116, 0.9199, 0.8116, 0.8939, 0.8581, 0.8979, 0.6562, 0.1443, 0.6095, 0.1464, 0.6095, 0.1032, 0.6562, 0.1054, 0.8117, 0.2739, 0.8583, 0.2775, 0.8583, 0.3035, 0.8117, 0.307, 0.4535, 0.7335, 0.4069, 0.7364, 0.4069, 0.6975, 0.4535, 0.7004, 0.3017, 0.739, 0.255, 0.7361, 0.255, 0.7031, 0.3017, 0.7002, 0.4069, 0.7866, 0.4535, 0.783, 0.4535, 0.8161, 0.4069, 0.8126, 0.7068, 0.09221, 0.6601, 0.09005, 0.6601, 0.05119, 0.7068, 0.04903, 0.8621, 0.8767, 0.9086, 0.8726, 0.9086, 0.8986, 0.8621, 0.8946, 0.4577, 0.1032, 0.5044, 0.1046, 0.5044, 0.1477, 0.4577, 0.1491, 0.9127, 0.00633, 0.9593, 0.001946, 0.9593, 0.01984, 0.9127, 0.01545, 0.15, 0.04869, 0.1032, 0.04824, 0.1032, 0.002395, 0.15, 0.001946, 0.9631, 0.2459, 0.9722, 0.2, 0.9722, 0.2468, 0.9126, 0.6552, 0.9592, 0.6507, 0.9592, 0.6598, 0.04869, 0.1495, 0.001946, 0.15, 0.001946, 0.1032, 0.04869, 0.1037, 0.9592, 0.2918, 0.9127, 0.2874, 0.9127, 0.2783, 0.9592, 0.2739, 0.4031, 0.5013, 0.3564, 0.5026, 0.3564, 0.4568, 0.4031, 0.4581, 0.8076, 0.9199, 0.761, 0.9158, 0.761, 0.8979, 0.8076, 0.8939, 0.9126, 0.6034, 0.9592, 0.599, 0.9592, 0.6169, 0.9126, 0.6125, 0.3525, 0.09933, 0.3058, 0.09888, 0.3058, 0.05303, 0.3525, 0.05258, 0.9631, 0.3714, 0.9722, 0.3256, 0.9722, 0.3723, 0.9126, 0.5826, 0.9592, 0.5781, 0.9592, 0.5872, 0.3019, 0.3521, 0.2551, 0.3525, 0.2551, 0.3058, 0.3019, 0.3062, 0.9593, 0.4467, 0.9127, 0.4423, 0.9127, 0.4332, 0.9593, 0.4288, 0.5044, 0.3494, 0.4577, 0.3507, 0.4577, 0.3049, 0.5044, 0.3062, 0.5548, 0.9497, 0.5082, 0.9457, 0.5082, 0.9278, 0.5548, 0.9237, 0.5549, 0.6444, 0.5082, 0.6465, 0.5082, 0.6034, 0.5549, 0.6055, 0.8117, 0.6418, 0.8583, 0.6453, 0.8583, 0.6713, 0.8117, 0.6749, 0.2511, 0.7361, 0.2044, 0.739, 0.2044, 0.7002, 0.2511, 0.7031, 0.7573, 0.2389, 0.7106, 0.236, 0.7106, 0.203, 0.7573, 0.2, 0.5043, 0.8495, 0.4576, 0.853, 0.4576, 0.82, 0.5043, 0.8235, 0.1499, 0.6492, 0.1032, 0.647, 0.1032, 0.6082, 0.1499, 0.606, 0.103, 0.8636, 0.1495, 0.8596, 0.1495, 0.8856, 0.103, 0.8815, 0.2044, 0.4568, 0.2512, 0.4581, 0.2512, 0.5013, 0.2044, 0.5026, 0.6559, 0.89, 0.6093, 0.8864, 0.6093, 0.8605, 0.6559, 0.8569, 0.7106, 0.3008, 0.7573, 0.2979, 0.7573, 0.3368, 0.7106, 0.3339, 0.7573, 0.5314, 0.7106, 0.5285, 0.7106, 0.4955, 0.7573, 0.4926, 0.6054, 0.8126, 0.5588, 0.8161, 0.5588, 0.783, 0.6054, 0.7866, 0.2005, 0.6963, 0.1538, 0.6941, 0.1538, 0.6553, 0.2005, 0.6531, 0.8622, 0.2041, 0.9088, 0.2, 0.9088, 0.226, 0.8622, 0.222, 0.4576, 0.4568, 0.5044, 0.4581, 0.5044, 0.5013, 0.4576, 0.5026, 0.7612, 0.3327, 0.8077, 0.3283, 0.8077, 0.3462, 0.7612, 0.3418, 0.3525, 0.3525, 0.3058, 0.3521, 0.3058, 0.3062, 0.3525, 0.3058, 0.9722, 0.4071, 0.9722, 0.4538, 0.9631, 0.4079, 0.8622, 0.4426, 0.9088, 0.4381, 0.9088, 0.4472, 0.3058, 0.002395, 0.3525, 0.001946, 0.3525, 0.04869, 0.3058, 0.04824, 0.9593, 0.153, 0.9127, 0.1486, 0.9127, 0.1395, 0.9593, 0.1351, 0.5044, 0.2481, 0.4577, 0.2495, 0.4577, 0.2036, 0.5044, 0.2049, 0.103, 0.9193, 0.1495, 0.9234, 0.1495, 0.9412, 0.103, 0.9453, 0.6095, 0.459, 0.6562, 0.4568, 0.6562, 0.5, 0.6095, 0.4978, 0.2006, 0.2006, 0.1539, 0.2002, 0.1539, 0.1543, 0.2006, 0.1539, 0.8583, 0.1921, 0.8118, 0.1875, 0.8583, 0.1829, 0.9126, 0.1875, 0.9591, 0.1829, 0.9591, 0.1921, 0.2512, 0.09888, 0.2045, 0.09933, 0.2045, 0.05258, 0.2512, 0.05303, 0.9592, 0.3516, 0.9127, 0.3472, 0.9127, 0.338, 0.9592, 0.3337, 0.3018, 0.5013, 0.2551, 0.5026, 0.2551, 0.4568, 0.3018, 0.4581, 0.8076, 0.9497, 0.761, 0.9457, 0.761, 0.9278, 0.8076, 0.9237, 0.3057, 0.6082, 0.3524, 0.606, 0.3524, 0.6492, 0.3057, 0.647, 0.8584, 0.179, 0.8118, 0.1755, 0.8118, 0.1495, 0.8584, 0.146, 0.7106, 0.4527, 0.7573, 0.4498, 0.7573, 0.4887, 0.7106, 0.4858, 0.7106, 0.4071, 0.7573, 0.41, 0.7573, 0.443, 0.7106, 0.4459, 0.4029, 0.8495, 0.3563, 0.853, 0.3563, 0.82, 0.4029, 0.8235, 0.4536, 0.6936, 0.4069, 0.6915, 0.4069, 0.6526, 0.4536, 0.6504, 0.9088, 0.05374, 0.8623, 0.05778, 0.8623, 0.03181, 0.9088, 0.03585, 0.407, 0.4568, 0.4537, 0.4581, 0.4537, 0.5013, 0.407, 0.5026, 0.9127, 0.07167, 0.9593, 0.06729, 0.9593, 0.08518, 0.9127, 0.08079, 0.7573, 0.08499, 0.7107, 0.08789, 0.7107, 0.04903, 0.7573, 0.05193, 0.7573, 0.04081, 0.7107, 0.03791, 0.7107, 0.004852, 0.7573, 0.001946, 0.5043, 0.8126, 0.4576, 0.8161, 0.4576, 0.783, 0.5043, 0.7866, 0.6562, 0.2432, 0.6095, 0.2411, 0.6095, 0.2022, 0.6562, 0.2, 0.9088, 0.5398, 0.8622, 0.5439, 0.8622, 0.5179, 0.9088, 0.5219, 0.2006, 0.5026, 0.1538, 0.5013, 0.1538, 0.4581, 0.2006, 0.4568, 0.9127, 0.4114, 0.9593, 0.4071, 0.9593, 0.4249, 0.9127, 0.4206, 0.2045, 0.001946, 0.2512, 0.002395, 0.2512, 0.04824, 0.2045, 0.04869, 0.959, 0.8389, 0.9125, 0.8343, 0.959, 0.8298, 0.9851, 0.5951, 0.9761, 0.5493, 0.9851, 0.5484, 0.15, 0.3014, 0.1032, 0.3019, 0.1032, 0.2551, 0.15, 0.2556, 0.9593, 0.1748, 0.9127, 0.1704, 0.9127, 0.1613, 0.9593, 0.1569, 0.1499, 0.5013, 0.1032, 0.5026, 0.1032, 0.4568, 0.1499, 0.4581, 0.6559, 0.9199, 0.6093, 0.9158, 0.6093, 0.8979, 0.6559, 0.8939, 0.2044, 0.6082, 0.2511, 0.606, 0.2511, 0.6492, 0.2044, 0.647, 0.8077, 0.89, 0.761, 0.8864, 0.761, 0.8605, 0.8077, 0.8569, 0.8622, 0.3979, 0.9087, 0.3934, 0.9087, 0.4025, 0.3019, 0.2508, 0.2551, 0.2512, 0.2551, 0.2045, 0.3019, 0.2049, 0.9593, 0.04162, 0.9127, 0.03723, 0.9127, 0.02811, 0.9593, 0.02373, 0.2006, 0.5511, 0.1538, 0.5524, 0.1538, 0.5065, 0.2006, 0.5079, 0.9088, 0.1772, 0.8623, 0.1732, 0.8623, 0.1553, 0.9088, 0.1513, 0.5589, 0.4092, 0.6056, 0.4071, 0.6056, 0.4502, 0.5589, 0.4481, 0.001946, 0.8596, 0.04856, 0.8631, 0.04856, 0.8891, 0.001946, 0.8926, 0.5043, 0.7762, 0.4576, 0.7791, 0.4576, 0.7403, 0.5043, 0.7432, 0.7107, 0.1032, 0.7573, 0.1061, 0.7573, 0.1392, 0.7107, 0.1421, 0.8116, 0.8235, 0.8582, 0.82, 0.8582, 0.853, 0.8116, 0.8495, 0.1499, 0.6963, 0.1032, 0.6941, 0.1032, 0.6553, 0.1499, 0.6531, 0.1538, 0.9234, 0.2004, 0.9193, 0.2004, 0.9453, 0.1538, 0.9412, 0.1499, 0.5524, 0.1032, 0.5511, 0.1032, 0.5079, 0.1499, 0.5065, 0.2508, 0.9627, 0.2043, 0.9671, 0.2043, 0.9492, 0.2508, 0.9536, 0.001946, 0.2045, 0.04869, 0.2049, 0.04869, 0.2508, 0.001946, 0.2512, 0.9632, 0.0478, 0.9722, 0.001946, 0.9722, 0.04869, 0.2043, 0.8262, 0.2509, 0.8226, 0.2509, 0.8557, 0.2043, 0.8522, 0.6562, 0.1962, 0.6095, 0.194, 0.6095, 0.1551, 0.6562, 0.153, 0.103, 0.8935, 0.1495, 0.8895, 0.1495, 0.9154, 0.103, 0.9114, 0.2512, 0.5524, 0.2044, 0.5511, 0.2044, 0.5079, 0.2512, 0.5065, 0.9127, 0.04989, 0.9593, 0.04551, 0.9593, 0.0634, 0.9127, 0.05901, 0.2006, 0.3019, 0.1539, 0.3014, 0.1539, 0.2556, 0.2006, 0.2551, 0.9761, 0.3704, 0.9852, 0.3246, 0.9852, 0.3713, 0.9852, 0.05258, 0.9852, 0.09933, 0.9761, 0.09844, 0.2512, 0.1495, 0.2045, 0.15, 0.2045, 0.1032, 0.2512, 0.1037, 0.9591, 0.8227, 0.9125, 0.8183, 0.9125, 0.8092, 0.9591, 0.8048, 0.04867, 0.5511, 0.001946, 0.5524, 0.001946, 0.5065, 0.04867, 0.5079, 0.9088, 0.433, 0.8622, 0.429, 0.8622, 0.4111, 0.9088, 0.4071, 0.5589, 0.2049, 0.6056, 0.2027, 0.6056, 0.2459, 0.5589, 0.2437, 0.8582, 0.89, 0.8116, 0.8864, 0.8116, 0.8605, 0.8582, 0.8569, 0.7573, 0.1889, 0.7107, 0.1918, 0.7107, 0.153, 0.7573, 0.1559, 0.656, 0.7791, 0.6094, 0.7762, 0.6094, 0.7432, 0.656, 0.7403, 0.9593, 0.1094, 0.9127, 0.105, 0.9127, 0.09592, 0.9593, 0.09153, 0.5044, 0.5511, 0.4576, 0.5524, 0.4576, 0.5065, 0.5044, 0.5079, 0.3563, 0.8939, 0.4029, 0.8979, 0.4029, 0.9158, 0.3563, 0.9199, 0.6056, 0.2962, 0.5589, 0.2983, 0.5589, 0.2551, 0.6056, 0.2573, 0.4535, 0.89, 0.4069, 0.8864, 0.4069, 0.8605, 0.4535, 0.8569, 0.8078, 0.5922, 0.7611, 0.5951, 0.7611, 0.5563, 0.8078, 0.5592, 0.8078, 0.685, 0.7611, 0.6821, 0.7611, 0.649, 0.8078, 0.6461, 0.2043, 0.7892, 0.2509, 0.7857, 0.2509, 0.8188, 0.2043, 0.8152, 0.6055, 0.6936, 0.5588, 0.6915, 0.5588, 0.6526, 0.6055, 0.6504, 0.8621, 0.8169, 0.9086, 0.8129, 0.9086, 0.8389, 0.8621, 0.8348, 0.05258, 0.5065, 0.09931, 0.5079, 0.09931, 0.5511, 0.05258, 0.5524, 0.3057, 0.9536, 0.3522, 0.9492, 0.3522, 0.9671, 0.3057, 0.9627, 0.3564, 0.1032, 0.4031, 0.1037, 0.4031, 0.1495, 0.3564, 0.15, 0.963, 0.9899, 0.972, 0.944, 0.972, 0.9908, 0.998, 0.8298, 0.9889, 0.7839, 0.998, 0.783, 0.15, 0.2508, 0.1032, 0.2512, 0.1032, 0.2045, 0.15, 0.2049, 0.6562, 0.4502, 0.6095, 0.4481, 0.6095, 0.4092, 0.6562, 0.4071, 0.4574, 0.8979, 0.504, 0.8939, 0.504, 0.9199, 0.4574, 0.9158, 0.5044, 0.1988, 0.4577, 0.1975, 0.4577, 0.1543, 0.5044, 0.153, 0.9127, 0.5223, 0.9593, 0.5179, 0.9593, 0.5358, 0.9127, 0.5314, 0.15, 0.2006, 0.1032, 0.2002, 0.1032, 0.1543, 0.15, 0.1539, 0.9761, 0.0478, 0.9852, 0.001946, 0.9852, 0.04869, 0.998, 0.9311, 0.9889, 0.8852, 0.998, 0.8843, 0.001946, 0.3062, 0.04869, 0.3058, 0.04869, 0.3525, 0.001946, 0.3521, 0.9127, 0.4729, 0.9593, 0.4773, 0.9593, 0.4864, 0.9127, 0.4908, 0.555, 0.1975, 0.5083, 0.1988, 0.5083, 0.153, 0.555, 0.1543, 0.9088, 0.02792, 0.8623, 0.02388, 0.8623, 0.005987, 0.9088, 0.001946, 0.5589, 0.459, 0.6056, 0.4568, 0.6056, 0.5, 0.5589, 0.4978, 0.8583, 0.3886, 0.8117, 0.385, 0.8117, 0.3591, 0.8583, 0.3555, 0.3057, 0.7458, 0.3523, 0.7429, 0.3523, 0.7818, 0.3057, 0.7789, 0.5549, 0.7791, 0.5082, 0.7762, 0.5082, 0.7432, 0.5549, 0.7403, 0.4069, 0.8235, 0.4535, 0.82, 0.4535, 0.853, 0.4069, 0.8495, 0.4537, 0.4516, 0.407, 0.4529, 0.407, 0.4071, 0.4537, 0.4084, 0.4029, 0.9497, 0.3563, 0.9457, 0.3563, 0.9278, 0.4029, 0.9237, 0.5589, 0.5087, 0.6056, 0.5065, 0.6056, 0.5497, 0.5589, 0.5476, 0.09906, 0.8926, 0.05245, 0.8891, 0.05245, 0.8631, 0.09906, 0.8596, 0.7612, 0.2457, 0.8078, 0.2428, 0.8078, 0.2817, 0.7612, 0.2788, 0.403, 0.7791, 0.3563, 0.7762, 0.3563, 0.7432, 0.403, 0.7403, 0.3523, 0.8522, 0.3057, 0.8557, 0.3057, 0.8226, 0.3523, 0.8262, 0.5549, 0.6936, 0.5082, 0.6915, 0.5082, 0.6526, 0.5549, 0.6504, 0.5082, 0.8979, 0.5548, 0.8939, 0.5548, 0.9198, 0.5082, 0.9158, 0.5044, 0.4529, 0.4576, 0.4516, 0.4576, 0.4084, 0.5044, 0.4071, 0.6093, 0.958, 0.6559, 0.9536, 0.6559, 0.9715, 0.6093, 0.9671, 0.2045, 0.3058, 0.2512, 0.3062, 0.2512, 0.3521, 0.2045, 0.3525, 0.9852, 0.4071, 0.9852, 0.4538, 0.9761, 0.4079, 0.7105, 0.9799, 0.7571, 0.9754, 0.7571, 0.9845, 0.09933, 0.2002, 0.05258, 0.2006, 0.05258, 0.1539, 0.09933, 0.1543, 0.9593, 0.1312, 0.9127, 0.1268, 0.9127, 0.1177, 0.9593, 0.1133, 0.9088, 0.1135, 0.8623, 0.1175, 0.8623, 0.09153, 0.9088, 0.09558, 0.3564, 0.5065, 0.4031, 0.5079, 0.4031, 0.5511, 0.3564, 0.5524, 0.103, 0.9536, 0.1495, 0.9492, 0.1495, 0.9671, 0.103, 0.9627, 0.05258, 0.3564, 0.09933, 0.3569, 0.09933, 0.4027, 0.05258, 0.4032, 0.4534, 0.9845, 0.4069, 0.9799, 0.4534, 0.9754, 0.6599, 0.9799, 0.7064, 0.9754, 0.7064, 0.9845, 0.04869, 0.3014, 0.001946, 0.3019, 0.001946, 0.2551, 0.04869, 0.2556, 0.2004, 0.9889, 0.1538, 0.9845, 0.1538, 0.9753, 0.2004, 0.971, 0.5044, 0.2997, 0.4577, 0.301, 0.4577, 0.2551, 0.5044, 0.2565, 0.8621, 0.7403, 0.9087, 0.7443, 0.9087, 0.7622, 0.8621, 0.7662, 0.6055, 0.5973, 0.5588, 0.5995, 0.5588, 0.5563, 0.6055, 0.5584, 0.7572, 0.89, 0.7105, 0.8864, 0.7105, 0.8605, 0.7572, 0.8569, 0.05253, 0.7458, 0.09919, 0.7429, 0.09919, 0.7818, 0.05253, 0.7789, 0.4535, 0.7791, 0.4069, 0.7762, 0.4069, 0.7432, 0.4535, 0.7403, 0.5548, 0.8126, 0.5082, 0.8161, 0.5082, 0.783, 0.5548, 0.7866, 0.6562, 0.09221, 0.6095, 0.09005, 0.6095, 0.05119, 0.6562, 0.04903, 0.3014, 0.8856, 0.2548, 0.8815, 0.2548, 0.8636, 0.3014, 0.8596, 0.407, 0.5584, 0.4537, 0.5563, 0.4537, 0.5995, 0.407, 0.5973, 0.8116, 0.783, 0.8582, 0.7866, 0.8582, 0.8126, 0.8116, 0.8161, 0.0486, 0.7789, 0.001946, 0.7818, 0.001946, 0.7429, 0.0486, 0.7458, 0.2005, 0.7818, 0.1538, 0.7789, 0.1538, 0.7458, 0.2005, 0.7429, 0.8077, 0.8126, 0.761, 0.8161, 0.761, 0.783, 0.8077, 0.7866, 0.3017, 0.6492, 0.255, 0.647, 0.255, 0.6082, 0.3017, 0.606, 0.504, 0.9457, 0.4574, 0.9497, 0.4574, 0.9237, 0.504, 0.9278, 0.5083, 0.2551, 0.555, 0.2565, 0.555, 0.2997, 0.5083, 0.301, 0.1538, 0.9536, 0.2004, 0.9492, 0.2004, 0.9671, 0.1538, 0.9627, 0.05258, 0.3058, 0.09933, 0.3062, 0.09933, 0.3521, 0.05258, 0.3525, 0.9852, 0.4658, 0.9852, 0.5125, 0.9761, 0.4667, 0.9981, 0.7443, 0.989, 0.6984, 0.9981, 0.6975, 0.2045, 0.2049, 0.2512, 0.2045, 0.2512, 0.2512, 0.2045, 0.2508, 0.7065, 0.9715, 0.6599, 0.9671, 0.6599, 0.958, 0.7065, 0.9536, 0.5083, 0.204, 0.555, 0.2027, 0.555, 0.2486, 0.5083, 0.2472, 0.407, 0.3555, 0.4538, 0.3568, 0.4538, 0.4, 0.407, 0.4014, 0.9125, 0.9585, 0.959, 0.9541, 0.959, 0.972, 0.9125, 0.9676, 0.3564, 0.05258, 0.4031, 0.05303, 0.4031, 0.09888, 0.3564, 0.09933, 0.959, 0.985, 0.9125, 0.9805, 0.959, 0.9759, 0.8114, 0.9799, 0.858, 0.9754, 0.858, 0.9845, 0.1032, 0.3062, 0.15, 0.3058, 0.15, 0.3525, 0.1032, 0.3521, 0.3014, 0.9889, 0.2548, 0.9845, 0.2548, 0.9753, 0.3014, 0.971, 0.555, 0.04646, 0.5083, 0.04779, 0.5083, 0.001946, 0.555, 0.003276, 0.9088, 0.5069, 0.8622, 0.5029, 0.8622, 0.485, 0.9088, 0.4809, 0.5589, 0.1551, 0.6056, 0.153, 0.6056, 0.1962, 0.5589, 0.194, 0.6054, 0.89, 0.5588, 0.8864, 0.5588, 0.8605, 0.6054, 0.8569, 0.7066, 0.7762, 0.6599, 0.7791, 0.6599, 0.7403, 0.7066, 0.7432, 0.1499, 0.7818, 0.1032, 0.7789, 0.1032, 0.7458, 0.1499, 0.7429, 0.09906, 0.8522, 0.05245, 0.8557, 0.05245, 0.8226, 0.09906, 0.8262, 0.3524, 0.6963, 0.3057, 0.6941, 0.3057, 0.6553, 0.3524, 0.6531, 0.5588, 0.8979, 0.6054, 0.8939, 0.6054, 0.9199, 0.5588, 0.9158, 0.5589, 0.004106, 0.6056, 0.001946, 0.6056, 0.04513, 0.5589, 0.04297, 0.8584, 0.4771, 0.8117, 0.4735, 0.8117, 0.4475, 0.8584, 0.444, 0.5588, 0.7432, 0.6055, 0.7403, 0.6055, 0.7791, 0.5588, 0.7762, 0.8079, 0.5314, 0.7612, 0.5285, 0.7612, 0.4955, 0.8079, 0.4926, 0.3014, 0.8152, 0.2548, 0.8188, 0.2548, 0.7857, 0.3014, 0.7892, 0.6562, 0.5471, 0.6095, 0.5449, 0.6095, 0.506, 0.6562, 0.5039, 0.4069, 0.9278, 0.4535, 0.9237, 0.4535, 0.9497, 0.4069, 0.9457, 0.5083, 0.3049, 0.555, 0.3062, 0.555, 0.3494, 0.5083, 0.3507, 0.8115, 0.958, 0.858, 0.9536, 0.858, 0.9715, 0.8115, 0.9671, 0.05258, 0.1032, 0.09933, 0.1037, 0.09933, 0.1495, 0.05258, 0.15, 0.6053, 0.9845, 0.5588, 0.9799, 0.6053, 0.9754, 0.761, 0.9799, 0.8075, 0.9754, 0.8075, 0.9845, 0.3564, 0.2049, 0.4031, 0.2045, 0.4031, 0.2512, 0.3564, 0.2508, 0.09895, 0.9879, 0.05241, 0.9835, 0.05241, 0.9743, 0.09895, 0.97, 0.555, 0.1477, 0.5083, 0.1491, 0.5083, 0.1032, 0.555, 0.1046, 0.3523, 0.9154, 0.3057, 0.9114, 0.3057, 0.8935, 0.3523, 0.8895, 0.9127, 0.4555, 0.9593, 0.4511, 0.9593, 0.469, 0.9127, 0.4646, 0.3525, 0.2512, 0.3058, 0.2508, 0.3058, 0.2049, 0.3525, 0.2045, 0.985, 0.8934, 0.985, 0.9402, 0.9759, 0.8943, 0.6093, 0.9799, 0.6558, 0.9754, 0.6558, 0.9845, 0.3564, 0.1543, 0.4031, 0.1539, 0.4031, 0.2006, 0.3564, 0.2002, 0.5039, 0.9715, 0.4574, 0.9671, 0.4574, 0.958, 0.5039, 0.9536, 0.04867, 0.6008, 0.001946, 0.6021, 0.001946, 0.5563, 0.04867, 0.5576, 0.9088, 0.3298, 0.8622, 0.3257, 0.8622, 0.3078, 0.9088, 0.3038, 0.5589, 0.1054, 0.6056, 0.1032, 0.6056, 0.1464, 0.5589, 0.1443, 0.8584, 0.4401, 0.8117, 0.4366, 0.8117, 0.4106, 0.8584, 0.4071, 0.7612, 0.2885, 0.8078, 0.2856, 0.8078, 0.3244, 0.7612, 0.3215, 0.8078, 0.2389, 0.7612, 0.236, 0.7612, 0.203, 0.8078, 0.2, 0.103, 0.8262, 0.1496, 0.8226, 0.1496, 0.8557, 0.103, 0.8522, 0.403, 0.6936, 0.3563, 0.6915, 0.3563, 0.6526, 0.403, 0.6504, 0.2548, 0.8935, 0.3014, 0.8895, 0.3014, 0.9154, 0.2548, 0.9114, 0.5083, 0.3555, 0.555, 0.3568, 0.555, 0.4, 0.5083, 0.4014, 0.7611, 0.7432, 0.8077, 0.7403, 0.8077, 0.7791, 0.7611, 0.7762, 0.7612, 0.3555, 0.8078, 0.3584, 0.8078, 0.3915, 0.7612, 0.3944, 0.8117, 0.2405, 0.8583, 0.237, 0.8583, 0.27, 0.8117, 0.2665, 0.6094, 0.6504, 0.6561, 0.6526, 0.6561, 0.6915, 0.6094, 0.6936, 0.05245, 0.9006, 0.09902, 0.8965, 0.09902, 0.9225, 0.05245, 0.9185, 0.5083, 0.05169, 0.555, 0.05302, 0.555, 0.09621, 0.5083, 0.09754, 0.05241, 0.9526, 0.09895, 0.9482, 0.09895, 0.9661, 0.05241, 0.9617, 0.4031, 0.3019, 0.3564, 0.3014, 0.3564, 0.2556, 0.4031, 0.2551, 0.9087, 0.2402, 0.8622, 0.2356, 0.9087, 0.2311, 0.5082, 0.9799, 0.5548, 0.9754, 0.5548, 0.9845, 0.15, 0.4027, 0.1032, 0.4032, 0.1032, 0.3564, 0.15, 0.3569, 0.9086, 0.972, 0.8621, 0.9676, 0.8621, 0.9585, 0.9086, 0.9541, 0.4537, 0.5511, 0.407, 0.5524, 0.407, 0.5065, 0.4537, 0.5079, 0.9088, 0.625, 0.8622, 0.621, 0.8622, 0.6031, 0.9088, 0.599, 0.5589, 0.3577, 0.6056, 0.3555, 0.6056, 0.3987, 0.5589, 0.3965, 0.8583, 0.5893, 0.8117, 0.5858, 0.8117, 0.5598, 0.8583, 0.5563, 0.9087, 0.1921, 0.8622, 0.1875, 0.9087, 0.1829, 0.998, 0.8804, 0.9889, 0.8346, 0.998, 0.8337, 0.2045, 0.2556, 0.2512, 0.2551, 0.2512, 0.3019, 0.2045, 0.3014, 0.8075, 0.9715, 0.761, 0.9671, 0.761, 0.958, 0.8075, 0.9536, 0.09931, 0.6008, 0.05258, 0.6021, 0.05258, 0.5563, 0.09931, 0.5576, 0.9088, 0.3596, 0.8622, 0.3556, 0.8622, 0.3377, 0.9088, 0.3337, 0.6095, 0.004106, 0.6562, 0.001946, 0.6562, 0.04513, 0.6095, 0.04297, 0.8583, 0.7733, 0.8116, 0.7698, 0.8116, 0.7438, 0.8583, 0.7403, 0.7612, 0.4527, 0.8079, 0.4498, 0.8079, 0.4887, 0.7612, 0.4858, 0.7572, 0.7791, 0.7105, 0.7762, 0.7105, 0.7432, 0.7572, 0.7403, 0.1538, 0.7892, 0.2004, 0.7857, 0.2004, 0.8188, 0.1538, 0.8152, 0.04864, 0.6963, 0.001946, 0.6941, 0.001946, 0.6553, 0.04864, 0.6531, 0.001946, 0.9304, 0.04852, 0.9264, 0.04852, 0.9524, 0.001946, 0.9483, 0.2006, 0.6021, 0.1538, 0.6008, 0.1538, 0.5576, 0.2006, 0.5563, 0.3057, 0.9753, 0.3522, 0.971, 0.3522, 0.9889, 0.3057, 0.9845, 0.3019, 0.2006, 0.2551, 0.2002, 0.2551, 0.1543, 0.3019, 0.1539, 0.8079, 0.4459, 0.7612, 0.443, 0.7612, 0.41, 0.8079, 0.4071, 0.05253, 0.7892, 0.09915, 0.7857, 0.09915, 0.8188, 0.05253, 0.8152, 0.4536, 0.6465, 0.4069, 0.6444, 0.4069, 0.6055, 0.4536, 0.6034, 0.5588, 0.9278, 0.6054, 0.9237, 0.6054, 0.9497, 0.5588, 0.9457, 0.3524, 0.6021, 0.3057, 0.6008, 0.3057, 0.5576, 0.3524, 0.5563, 0.5588, 0.958, 0.6054, 0.9536, 0.6054, 0.9715, 0.5588, 0.9671, 0.3019, 0.4032, 0.2551, 0.4027, 0.2551, 0.3569, 0.3019, 0.3564, 0.9631, 0.5116, 0.9722, 0.4658, 0.9722, 0.5125, 0.3563, 0.9799, 0.4028, 0.9754, 0.4028, 0.9845, 0.2512, 0.4027, 0.2045, 0.4032, 0.2045, 0.3564, 0.2512, 0.3569, 0.7571, 0.9715, 0.7105, 0.9671, 0.7105, 0.958, 0.7571, 0.9536, 0.555, 0.5511, 0.5083, 0.5524, 0.5083, 0.5065, 0.555, 0.5079, 0.7065, 0.9497, 0.6599, 0.9457, 0.6599, 0.9278, 0.7065, 0.9237, 0.5589, 0.05119, 0.6056, 0.04903, 0.6056, 0.09221, 0.5589, 0.09005, 0.8583, 0.6321, 0.8117, 0.6286, 0.8117, 0.6026, 0.8583, 0.599, 0.7612, 0.04761, 0.8079, 0.04471, 0.8079, 0.08358, 0.7612, 0.08067, 0.3058, 0.2556, 0.3525, 0.2551, 0.3525, 0.3019, 0.3058, 0.3014, 0.4028, 0.9715, 0.3563, 0.9671, 0.3563, 0.958, 0.4028, 0.9536, 0.5083, 0.4084, 0.555, 0.4071, 0.555, 0.4529, 0.5083, 0.4516, 0.8581, 0.9497, 0.8115, 0.9457, 0.8115, 0.9278, 0.8581, 0.9237, 0.5082, 0.5584, 0.5549, 0.5563, 0.5549, 0.5995, 0.5082, 0.5973, 0.504, 0.89, 0.4574, 0.8864, 0.4574, 0.8605, 0.504, 0.8569, 0.255, 0.7458, 0.3017, 0.7429, 0.3017, 0.7818, 0.255, 0.7789, 0.251, 0.7818, 0.2044, 0.7789, 0.2044, 0.7458, 0.251, 0.7429, 0.6599, 0.7866, 0.7065, 0.783, 0.7065, 0.8161, 0.6599, 0.8126, 0.6562, 0.3454, 0.6095, 0.3432, 0.6095, 0.3044, 0.6562, 0.3022, 0.2043, 0.9234, 0.2509, 0.9193, 0.2509, 0.9453, 0.2043, 0.9412, 0.5083, 0.4568, 0.555, 0.4581, 0.555, 0.5013, 0.5083, 0.5026, 0.2548, 0.9536, 0.3014, 0.9492, 0.3014, 0.9671, 0.2548, 0.9627, 0.2006, 0.4032, 0.1539, 0.4027, 0.1539, 0.3569, 0.2006, 0.3564, 0.9722, 0.2739, 0.9722, 0.3207, 0.9631, 0.2748, 0.9852, 0.1032, 0.9852, 0.15, 0.9761, 0.1491, 0.2548, 0.8262, 0.3014, 0.8226, 0.3014, 0.8557, 0.2548, 0.8522, 0.04864, 0.6492, 0.001946, 0.647, 0.001946, 0.6082, 0.04864, 0.606, 0.7105, 0.8979, 0.7571, 0.8939, 0.7571, 0.9199, 0.7105, 0.9158, 0.2044, 0.5563, 0.2512, 0.5576, 0.2512, 0.6008, 0.2044, 0.6021, 0.4069, 0.958, 0.4534, 0.9536, 0.4534, 0.9715, 0.4069, 0.9671, 0.4031, 0.3525, 0.3564, 0.3521, 0.3564, 0.3062, 0.4031, 0.3058, 0.8582, 0.4016, 0.8117, 0.397, 0.8582, 0.3925, 0.985, 0.944, 0.985, 0.9908, 0.9759, 0.9899, 0.1539, 0.2049, 0.2006, 0.2045, 0.2006, 0.2512, 0.1539, 0.2508, 0.5082, 0.9536, 0.5548, 0.958, 0.5548, 0.9671, 0.5082, 0.9715, 0.1499, 0.6008, 0.1032, 0.6021, 0.1032, 0.5563, 0.1499, 0.5576, 0.3523, 0.9453, 0.3057, 0.9412, 0.3057, 0.9234, 0.3523, 0.9193, 0.3563, 0.5584, 0.403, 0.5563, 0.403, 0.5995, 0.3563, 0.5973, 0.8583, 0.7306, 0.8116, 0.727, 0.8116, 0.7011, 0.8583, 0.6975, 0.7612, 0.1061, 0.8079, 0.1032, 0.8079, 0.1421, 0.7612, 0.1392, 0.8079, 0.1918, 0.7612, 0.1889, 0.7612, 0.1559, 0.8079, 0.153, 0.04849, 0.9742, 0.001946, 0.9698, 0.001946, 0.9606, 0.04849, 0.9563, 0.3524, 0.5511, 0.3057, 0.5524, 0.3057, 0.5065, 0.3524, 0.5079, 0.7571, 0.9497, 0.7105, 0.9457, 0.7105, 0.9278, 0.7571, 0.9237, 0.5589, 0.3044, 0.6056, 0.3022, 0.6056, 0.3454, 0.5589, 0.3432, 0.8583, 0.3439, 0.8117, 0.3404, 0.8117, 0.3144, 0.8583, 0.3109, 0.8077, 0.7335, 0.7611, 0.7364, 0.7611, 0.6975, 0.8077, 0.7004, 0.7612, 0.001946, 0.8079, 0.004852, 0.8079, 0.03791, 0.7612, 0.04081, 0.3057, 0.7892, 0.3523, 0.7857, 0.3523, 0.8188, 0.3057, 0.8152, 0.2511, 0.6963, 0.2044, 0.6941, 0.2044, 0.6553, 0.2511, 0.6531, 0.8621, 0.7871, 0.9086, 0.783, 0.9086, 0.809, 0.8621, 0.805, 0.2551, 0.5563, 0.3018, 0.5576, 0.3018, 0.6008, 0.2551, 0.6021, 0.2043, 0.9753, 0.2508, 0.971, 0.2508, 0.9889, 0.2043, 0.9845, 0.3525, 0.4032, 0.3058, 0.4027, 0.3058, 0.3569, 0.3525, 0.3564, 0.8582, 0.09659, 0.8116, 0.09203, 0.8582, 0.08747, 0.998, 0.9817, 0.9889, 0.9358, 0.998, 0.935, 0.4031, 0.4027, 0.3564, 0.4032, 0.3564, 0.3564, 0.4031, 0.3569])
me_sphere.materials.append(mat_material)
me_sphere.materials.append(None)
me_sphere.use_remesh_fix_poles = True
me_sphere.use_remesh_preserve_attributes = False
me_sphere.use_mirror_vertex_groups = False
me_sphere.update()
me_cone = bpy.data.meshes.new('Cone')
me_cone.from_pydata([(0.0, 1.0, -1.0), (0.1951, 0.9808, -1.0), (0.3827, 0.9239, -1.0), (0.5556, 0.8315, -1.0), (0.7071, 0.7071, -1.0), (0.8315, 0.5556, -1.0), (0.9239, 0.3827, -1.0), (0.9808, 0.1951, -1.0), (1.0, 7.55e-08, -1.0), (0.9808, -0.1951, -1.0), (0.9239, -0.3827, -1.0), (0.8315, -0.5556, -1.0), (0.7071, -0.7071, -1.0), (0.5556, -0.8315, -1.0), (0.3827, -0.9239, -1.0), (0.1951, -0.9808, -1.0), (-3.258e-07, -1.0, -1.0), (-0.1951, -0.9808, -1.0), (-0.3827, -0.9239, -1.0), (-0.5556, -0.8315, -1.0), (-0.7071, -0.7071, -1.0), (-0.8315, -0.5556, -1.0), (-0.9239, -0.3827, -1.0), (0.0, 0.0, 1.0), (-0.9808, -0.1951, -1.0), (-1.0, 9.656e-07, -1.0), (-0.9808, 0.1951, -1.0), (-0.9239, 0.3827, -1.0), (-0.8315, 0.5556, -1.0), (-0.7071, 0.7071, -1.0), (-0.5556, 0.8315, -1.0), (-0.3827, 0.9239, -1.0), (-0.1951, 0.9808, -1.0)], [], [(0, 23, 1), (1, 23, 2), (2, 23, 3), (3, 23, 4), (4, 23, 5), (5, 23, 6), (6, 23, 7), (7, 23, 8), (8, 23, 9), (9, 23, 10), (10, 23, 11), (11, 23, 12), (12, 23, 13), (13, 23, 14), (14, 23, 15), (15, 23, 16), (16, 23, 17), (17, 23, 18), (18, 23, 19), (19, 23, 20), (20, 23, 21), (21, 23, 22), (22, 23, 24), (24, 23, 25), (25, 23, 26), (26, 23, 27), (27, 23, 28), (28, 23, 29), (29, 23, 30), (30, 23, 31), (31, 23, 32), (32, 23, 0), (0, 1, 2, 3, 4, 5, 6, 7, 8, 9, 10, 11, 12, 13, 14, 15, 16, 17, 18, 19, 20, 21, 22, 24, 25, 26, 27, 28, 29, 30, 31, 32)])
_uv = me_cone.uv_layers.new(name='UVMap')
_uv.uv.foreach_set('vector', [0.25, 0.49, 0.25, 0.25, 0.2968, 0.4854, 0.2968, 0.4854, 0.25, 0.25, 0.3418, 0.4717, 0.3418, 0.4717, 0.25, 0.25, 0.3833, 0.4496, 0.3833, 0.4496, 0.25, 0.25, 0.4197, 0.4197, 0.4197, 0.4197, 0.25, 0.25, 0.4496, 0.3833, 0.4496, 0.3833, 0.25, 0.25, 0.4717, 0.3418, 0.4717, 0.3418, 0.25, 0.25, 0.4854, 0.2968, 0.4854, 0.2968, 0.25, 0.25, 0.49, 0.25, 0.49, 0.25, 0.25, 0.25, 0.4854, 0.2032, 0.4854, 0.2032, 0.25, 0.25, 0.4717, 0.1582, 0.4717, 0.1582, 0.25, 0.25, 0.4496, 0.1167, 0.4496, 0.1167, 0.25, 0.25, 0.4197, 0.08029, 0.4197, 0.08029, 0.25, 0.25, 0.3833, 0.05045, 0.3833, 0.05045, 0.25, 0.25, 0.3418, 0.02827, 0.3418, 0.02827, 0.25, 0.25, 0.2968, 0.01461, 0.2968, 0.01461, 0.25, 0.25, 0.25, 0.01, 0.25, 0.01, 0.25, 0.25, 0.2032, 0.01461, 0.2032, 0.01461, 0.25, 0.25, 0.1582, 0.02827, 0.1582, 0.02827, 0.25, 0.25, 0.1167, 0.05045, 0.1167, 0.05045, 0.25, 0.25, 0.08029, 0.08029, 0.08029, 0.08029, 0.25, 0.25, 0.05045, 0.1167, 0.05045, 0.1167, 0.25, 0.25, 0.02827, 0.1582, 0.02827, 0.1582, 0.25, 0.25, 0.01461, 0.2032, 0.01461, 0.2032, 0.25, 0.25, 0.01, 0.25, 0.01, 0.25, 0.25, 0.25, 0.01461, 0.2968, 0.01461, 0.2968, 0.25, 0.25, 0.02827, 0.3418, 0.02827, 0.3418, 0.25, 0.25, 0.05045, 0.3833, 0.05045, 0.3833, 0.25, 0.25, 0.08029, 0.4197, 0.08029, 0.4197, 0.25, 0.25, 0.1167, 0.4496, 0.1167, 0.4496, 0.25, 0.25, 0.1582, 0.4717, 0.1582, 0.4717, 0.25, 0.25, 0.2032, 0.4854, 0.2032, 0.4854, 0.25, 0.25, 0.25, 0.49, 0.75, 0.49, 0.7968, 0.4854, 0.8418, 0.4717, 0.8833, 0.4496, 0.9197, 0.4197, 0.9496, 0.3833, 0.9717, 0.3418, 0.9854, 0.2968, 0.99, 0.25, 0.9854, 0.2032, 0.9717, 0.1582, 0.9496, 0.1167, 0.9197, 0.08029, 0.8833, 0.05045, 0.8418, 0.02827, 0.7968, 0.01461, 0.75, 0.01, 0.7032, 0.01461, 0.6582, 0.02827, 0.6167, 0.05045, 0.5803, 0.08029, 0.5504, 0.1167, 0.5283, 0.1582, 0.5146, 0.2032, 0.51, 0.25, 0.5146, 0.2968, 0.5283, 0.3418, 0.5504, 0.3833, 0.5803, 0.4197, 0.6167, 0.4496, 0.6582, 0.4717, 0.7032, 0.4854])
me_cone.use_remesh_fix_poles = True
me_cone.use_remesh_preserve_attributes = False
me_cone.use_mirror_vertex_groups = False
me_cone.update()

# ---- objects
ob_light = bpy.data.objects.new('Light', light_light)
ob_camera = bpy.data.objects.new('Camera', cam_camera)
ob_sphere = bpy.data.objects.new('Sphere', me_sphere)
ob_cone = bpy.data.objects.new('Cone', me_cone)

# ---- transforms, parenting, visibility, modifiers, constraints
ob_light.location = (4.076, 1.005, 5.904)
ob_light.rotation_euler = (0.6503, 0.05522, 1.866)
ob_light.lock_rotations_4d = False
ob_light.empty_display_type = 'ARROWS'
ob_light.color = (0.0, 0.0, 0.0, 0.0)
ob_light.lineart.crease_threshold = 0.0
ob_camera.location = (7.359, -6.926, 4.958)
ob_camera.rotation_euler = (1.109, 0.0, 0.8149)
ob_camera.lock_rotations_4d = False
ob_camera.empty_display_type = 'ARROWS'
ob_camera.color = (0.0, 0.0, 0.0, 0.0)
ob_camera.display_type = 'WIRE'
ob_camera.lineart.crease_threshold = 0.0
ob_sphere.location = (0.0, 0.0, 1.0)
ob_sphere.lineart.crease_threshold = 0.0
ob_cone.location = (0.0, 0.0, 2.5)
ob_cone.scale = (0.5, 0.5, 0.5)
ob_cone.lineart.crease_threshold = 0.0

# ---- collection membership
col_collection.objects.link(ob_light)
col_collection.objects.link(ob_camera)
col_collection.objects.link(ob_sphere)
col_collection.objects.link(ob_cone)

# ---- scene / render settings (as saved in the file)
scene.camera = ob_camera
scene.frame_start = 1; scene.frame_end = 250; scene.frame_set(1)
scene.render.engine = 'BLENDER_EEVEE_NEXT'
scene.cycles.use_denoising = False
scene.cycles.samples = 128
scene.cycles.sampling_pattern = 'TABULATED_SOBOL'
scene.cycles.use_adaptive_sampling = False
scene.cycles.use_light_tree = False
scene.view_settings.view_transform = 'Filmic'
bpy.context.view_layer.update()
